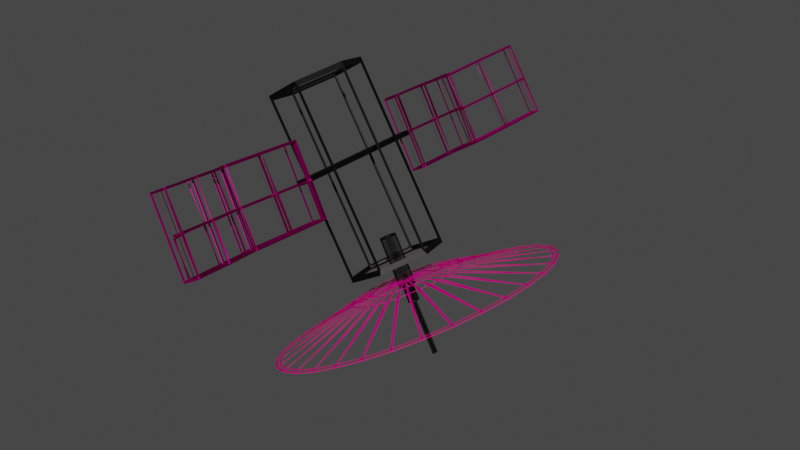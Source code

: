 # Source: satelit.blend  (saved by Blender 2.82.7; exported with 4.5.12 LTS)
import bpy
from mathutils import Matrix  # noqa: F401  (used for matrix-valued properties, if any)

bpy.ops.wm.read_factory_settings(use_empty=True)
scene = bpy.context.scene
scene.name = 'Scene'

# ---- collections
col_collection = bpy.data.collections.new('Collection'); scene.collection.children.link(col_collection)

# ---- materials (node trees are filled in below, after node groups)
mat_material_001 = bpy.data.materials.new('Material.001')
mat_material_001.use_transparent_shadow = False
mat_material_005 = bpy.data.materials.new('Material.005')
mat_material_005.use_transparent_shadow = False
mat_material_005.diffuse_color = (0.8, 0.0, 0.2677, 1.0)
mat_material_005.metallic = 0.9365
mat_material_002 = bpy.data.materials.new('Material.002')
mat_material_002.use_transparent_shadow = False
mat_material_003 = bpy.data.materials.new('Material.003')
mat_material_003.use_transparent_shadow = False

# ---- material node trees
mat_material_001.use_nodes = True; mat_material_001.node_tree.nodes.clear()
_N = mat_material_001.node_tree.nodes; _L = mat_material_001.node_tree.links
n0 = _N.new('ShaderNodeOutputMaterial'); n0.name = 'Material Output'; n0.location = (300, 300)
n1 = _N.new('ShaderNodeBsdfPrincipled'); n1.name = 'Principled BSDF'; n1.location = (10, 300)
n1.distribution = 'GGX'
n1.subsurface_method = 'BURLEY'
n1.inputs[0].default_value = (0.01834, 0.01707, 0.01756, 0.0)
n1.inputs[1].default_value = 1.0
n1.inputs[3].default_value = 1.45
n1.inputs[9].default_value = (0.1, 0.1, 0.1)
n1.inputs[13].default_value = 0.5367
n1.inputs[27].default_value = (0.0, 0.0, 0.0, 1.0)
n1.inputs[28].default_value = 1.0
_L.new(n1.outputs[0], n0.inputs[0])
n0.is_active_output = True
mat_material_002.use_nodes = True; mat_material_002.node_tree.nodes.clear()
_N = mat_material_002.node_tree.nodes; _L = mat_material_002.node_tree.links
n0 = _N.new('ShaderNodeOutputMaterial'); n0.name = 'Material Output'; n0.location = (300, 300)
n1 = _N.new('ShaderNodeBsdfPrincipled'); n1.name = 'Principled BSDF'; n1.location = (10, 300)
n1.distribution = 'GGX'
n1.subsurface_method = 'BURLEY'
n1.inputs[0].default_value = (0.4487, 0.0, 0.2061, 1.0)
n1.inputs[1].default_value = 1.0
n1.inputs[3].default_value = 1.45
n1.inputs[27].default_value = (0.0, 0.0, 0.0, 1.0)
n1.inputs[28].default_value = 1.0
_L.new(n1.outputs[0], n0.inputs[0])
n0.is_active_output = True
mat_material_003.use_nodes = True; mat_material_003.node_tree.nodes.clear()
_N = mat_material_003.node_tree.nodes; _L = mat_material_003.node_tree.links
n0 = _N.new('ShaderNodeOutputMaterial'); n0.name = 'Material Output'; n0.location = (300, 300)
n1 = _N.new('ShaderNodeBsdfPrincipled'); n1.name = 'Principled BSDF'; n1.location = (10, 300)
n1.distribution = 'GGX'
n1.subsurface_method = 'BURLEY'
n1.inputs[0].default_value = (0.4487, 0.0, 0.2061, 1.0)
n1.inputs[1].default_value = 1.0
n1.inputs[3].default_value = 1.45
n1.inputs[27].default_value = (0.0, 0.0, 0.0, 1.0)
n1.inputs[28].default_value = 1.0
_L.new(n1.outputs[0], n0.inputs[0])
n0.is_active_output = True

# ---- world
world_world = bpy.data.worlds.new('World'); scene.world = world_world
world_world.use_nodes = True; world_world.node_tree.nodes.clear()
_N = world_world.node_tree.nodes; _L = world_world.node_tree.links
n0 = _N.new('ShaderNodeOutputWorld'); n0.name = 'World Output'; n0.location = (300, 300)
n1 = _N.new('ShaderNodeBackground'); n1.name = 'Background'; n1.location = (10, 300)
n1.inputs[0].default_value = (0.05088, 0.05088, 0.05088, 1.0)
_L.new(n1.outputs[0], n0.inputs[0])
n0.is_active_output = True
world_world.color = (0.05088, 0.05088, 0.05088)
world_world.use_sun_shadow = False
world_world.sun_shadow_jitter_overblur = 0.0

# ---- meshes
me_cylinder_001 = bpy.data.meshes.new('Cylinder.001')
me_cylinder_001.from_pydata([(0.0, 1.0, -1.0), (-1.462e-07, 0.656, 1.0), (0.1951, 0.9808, -1.0), (0.128, 0.6434, 1.0), (0.3827, 0.9239, -1.0), (0.251, 0.6061, 1.0), (0.5556, 0.8315, -1.0), (0.3645, 0.5454, 1.0), (0.7071, 0.7071, -1.0), (0.4639, 0.4639, 1.0), (0.8315, 0.5556, -1.0), (0.5454, 0.3645, 1.0), (0.9239, 0.3827, -1.0), (0.6061, 0.251, 1.0), (0.9808, 0.1951, -1.0), (0.6434, 0.128, 1.0), (1.0, 7.55e-08, -1.0), (0.656, 2.023e-08, 1.0), (0.9808, -0.1951, -1.0), (0.6434, -0.128, 1.0), (0.9239, -0.3827, -1.0), (0.6061, -0.251, 1.0), (0.8315, -0.5556, -1.0), (0.5454, -0.3645, 1.0), (0.7071, -0.7071, -1.0), (0.4639, -0.4639, 1.0), (0.5556, -0.8315, -1.0), (0.3645, -0.5454, 1.0), (0.3827, -0.9239, -1.0), (0.251, -0.6061, 1.0), (0.1951, -0.9808, -1.0), (0.128, -0.6434, 1.0), (-3.258e-07, -1.0, -1.0), (-2.112e-07, -0.656, 1.0), (-0.1951, -0.9808, -1.0), (-0.128, -0.6434, 1.0), (-0.3827, -0.9239, -1.0), (-0.251, -0.6061, 1.0), (-0.5556, -0.8315, -1.0), (-0.3645, -0.5454, 1.0), (-0.7071, -0.7071, -1.0), (-0.4639, -0.4639, 1.0), (-0.8315, -0.5556, -1.0), (-0.5454, -0.3645, 1.0), (-0.9239, -0.3827, -1.0), (-0.6061, -0.251, 1.0), (-0.9808, -0.1951, -1.0), (-0.6434, -0.128, 1.0), (-1.0, 9.656e-07, -1.0), (-0.656, 6.218e-07, 1.0), (-0.9808, 0.1951, -1.0), (-0.6434, 0.128, 1.0), (-0.9239, 0.3827, -1.0), (-0.6061, 0.251, 1.0), (-0.8315, 0.5556, -1.0), (-0.5454, 0.3645, 1.0), (-0.7071, 0.7071, -1.0), (-0.4639, 0.4639, 1.0), (-0.5556, 0.8315, -1.0), (-0.3645, 0.5454, 1.0), (-0.3827, 0.9239, -1.0), (-0.251, 0.6061, 1.0), (-0.1951, 0.9808, -1.0), (-0.128, 0.6434, 1.0), (0.1951, 0.9808, 1.0), (0.0, 1.0, 1.0), (0.3827, 0.9239, 1.0), (0.5556, 0.8315, 1.0), (0.7071, 0.7071, 1.0), (0.8315, 0.5556, 1.0), (0.9239, 0.3827, 1.0), (0.9808, 0.1951, 1.0), (1.0, 7.55e-08, 1.0), (0.9808, -0.1951, 1.0), (0.9239, -0.3827, 1.0), (0.8315, -0.5556, 1.0), (0.7071, -0.7071, 1.0), (0.5556, -0.8315, 1.0), (0.3827, -0.9239, 1.0), (0.1951, -0.9808, 1.0), (-3.258e-07, -1.0, 1.0), (-0.1951, -0.9808, 1.0), (-0.3827, -0.9239, 1.0), (-0.5556, -0.8315, 1.0), (-0.7071, -0.7071, 1.0), (-0.8315, -0.5556, 1.0), (-0.9239, -0.3827, 1.0), (-0.9808, -0.1951, 1.0), (-1.0, 9.656e-07, 1.0), (-0.9808, 0.1951, 1.0), (-0.9239, 0.3827, 1.0), (-0.8315, 0.5556, 1.0), (-0.7071, 0.7071, 1.0), (-0.5556, 0.8315, 1.0), (-0.3827, 0.9239, 1.0), (-0.1951, 0.9808, 1.0), (0.1709, 0.8589, 1.0), (-4.744e-08, 0.8758, 1.0), (0.3351, 0.8091, 1.0), (0.4865, 0.7282, 1.0), (0.6193, 0.6193, 1.0), (0.7282, 0.4865, 1.0), (0.8091, 0.3351, 1.0), (0.8589, 0.1709, 1.0), (0.8758, 5.643e-08, 1.0), (0.8589, -0.1709, 1.0), (0.8091, -0.3351, 1.0), (0.7282, -0.4865, 1.0), (0.6193, -0.6193, 1.0), (0.4865, -0.7282, 1.0), (0.3351, -0.8091, 1.0), (0.1709, -0.8589, 1.0), (-2.877e-07, -0.8758, 1.0), (-0.1709, -0.8589, 1.0), (-0.3351, -0.8091, 1.0), (-0.4865, -0.7282, 1.0), (-0.6193, -0.6193, 1.0), (-0.7282, -0.4865, 1.0), (-0.8091, -0.3351, 1.0), (-0.8589, -0.1709, 1.0), (-0.8758, 8.521e-07, 1.0), (-0.8589, 0.1709, 1.0), (-0.8091, 0.3351, 1.0), (-0.7282, 0.4865, 1.0), (-0.6193, 0.6193, 1.0), (-0.4865, 0.7282, 1.0), (-0.3351, 0.8091, 1.0), (-0.1709, 0.8589, 1.0), (0.128, 0.6434, 1.0), (-1.462e-07, 0.656, 1.0), (0.251, 0.6061, 1.0), (0.3645, 0.5454, 1.0), (0.4639, 0.4639, 1.0), (0.5454, 0.3645, 1.0), (0.6061, 0.251, 1.0), (0.6434, 0.128, 1.0), (0.656, 2.023e-08, 1.0), (0.6434, -0.128, 1.0), (0.6061, -0.251, 1.0), (0.5454, -0.3645, 1.0), (0.4639, -0.4639, 1.0), (0.3645, -0.5454, 1.0), (0.251, -0.6061, 1.0), (0.128, -0.6434, 1.0), (-2.112e-07, -0.656, 1.0), (-0.128, -0.6434, 1.0), (-0.251, -0.6061, 1.0), (-0.3645, -0.5454, 1.0), (-0.4639, -0.4639, 1.0), (-0.5454, -0.3645, 1.0), (-0.6061, -0.251, 1.0), (-0.6434, -0.128, 1.0), (-0.656, 6.218e-07, 1.0), (-0.6434, 0.128, 1.0), (-0.6061, 0.251, 1.0), (-0.5454, 0.3645, 1.0), (-0.4639, 0.4639, 1.0), (-0.3645, 0.5454, 1.0), (-0.251, 0.6061, 1.0), (-0.128, 0.6434, 1.0), (0.05843, 0.2938, 1.659), (4.426e-07, 0.2995, 1.659), (0.1146, 0.2767, 1.659), (0.1664, 0.249, 1.659), (0.2118, 0.2118, 1.659), (0.249, 0.1664, 1.659), (0.2767, 0.1146, 1.659), (0.2938, 0.05843, 1.659), (0.2995, -4.916e-08, 1.659), (0.2938, -0.05843, 1.659), (0.2767, -0.1146, 1.659), (0.249, -0.1664, 1.659), (0.2118, -0.2118, 1.659), (0.1664, -0.249, 1.659), (0.1146, -0.2767, 1.659), (0.05843, -0.2938, 1.659), (6.031e-07, -0.2995, 1.659), (-0.05843, -0.2938, 1.659), (-0.1146, -0.2767, 1.659), (-0.1664, -0.249, 1.659), (-0.2118, -0.2118, 1.659), (-0.249, -0.1664, 1.659), (-0.2767, -0.1146, 1.659), (-0.2938, -0.05843, 1.659), (-0.2995, 2.895e-07, 1.659), (-0.2938, 0.05843, 1.659), (-0.2767, 0.1146, 1.659), (-0.249, 0.1664, 1.659), (-0.2118, 0.2118, 1.659), (-0.1664, 0.249, 1.659), (-0.1146, 0.2767, 1.659), (-0.05843, 0.2938, 1.659), (0.128, 0.6434, 1.659), (5.801e-07, 0.656, 1.659), (0.251, 0.6061, 1.659), (0.3645, 0.5454, 1.659), (0.4639, 0.4639, 1.659), (0.5454, 0.3645, 1.659), (0.6061, 0.251, 1.659), (0.6434, 0.128, 1.659), (0.656, 2.023e-08, 1.659), (0.6434, -0.128, 1.659), (0.6061, -0.251, 1.659), (0.5454, -0.3645, 1.659), (0.4639, -0.4639, 1.659), (0.3645, -0.5454, 1.659), (0.251, -0.6061, 1.659), (0.128, -0.6434, 1.659), (5.15e-07, -0.656, 1.659), (-0.128, -0.6434, 1.659), (-0.251, -0.6061, 1.659), (-0.3645, -0.5454, 1.659), (-0.4639, -0.4639, 1.659), (-0.5454, -0.3645, 1.659), (-0.6061, -0.251, 1.659), (-0.6434, -0.128, 1.659), (-0.656, 6.218e-07, 1.659), (-0.6434, 0.128, 1.659), (-0.6061, 0.251, 1.659), (-0.5454, 0.3645, 1.659), (-0.4639, 0.4639, 1.659), (-0.3645, 0.5454, 1.659), (-0.251, 0.6061, 1.659), (-0.128, 0.6434, 1.659), (0.05843, 0.2938, 1.659), (4.426e-07, 0.2995, 1.659), (0.1146, 0.2767, 1.659), (0.1664, 0.249, 1.659), (0.2118, 0.2118, 1.659), (0.249, 0.1664, 1.659), (0.2767, 0.1146, 1.659), (0.2938, 0.05843, 1.659), (0.2995, -4.916e-08, 1.659), (0.2938, -0.05843, 1.659), (0.2767, -0.1146, 1.659), (0.249, -0.1664, 1.659), (0.2118, -0.2118, 1.659), (0.1664, -0.249, 1.659), (0.1146, -0.2767, 1.659), (0.05843, -0.2938, 1.659), (6.031e-07, -0.2995, 1.659), (-0.05843, -0.2938, 1.659), (-0.1146, -0.2767, 1.659), (-0.1664, -0.249, 1.659), (-0.2118, -0.2118, 1.659), (-0.249, -0.1664, 1.659), (-0.2767, -0.1146, 1.659), (-0.2938, -0.05843, 1.659), (-0.2995, 2.895e-07, 1.659), (-0.2938, 0.05843, 1.659), (-0.2767, 0.1146, 1.659), (-0.249, 0.1664, 1.659), (-0.2118, 0.2118, 1.659), (-0.1664, 0.249, 1.659), (-0.1146, 0.2767, 1.659), (-0.05843, 0.2938, 1.659), (0.05843, 0.2938, 2.475), (-8.533e-07, 0.2995, 2.475), (0.1146, 0.2767, 2.475), (0.1664, 0.249, 2.475), (0.2118, 0.2118, 2.475), (0.249, 0.1664, 2.475), (0.2767, 0.1146, 2.475), (0.2938, 0.05843, 2.475), (0.2995, -4.916e-08, 2.475), (0.2938, -0.05843, 2.475), (0.2767, -0.1146, 2.475), (0.249, -0.1664, 2.475), (0.2118, -0.2118, 2.475), (0.1664, -0.249, 2.475), (0.1146, -0.2767, 2.475), (0.05843, -0.2938, 2.475), (-6.929e-07, -0.2995, 2.475), (-0.05843, -0.2938, 2.475), (-0.1146, -0.2767, 2.475), (-0.1664, -0.249, 2.475), (-0.2118, -0.2118, 2.475), (-0.249, -0.1664, 2.475), (-0.2767, -0.1146, 2.475), (-0.2938, -0.05843, 2.475), (-0.2995, 2.895e-07, 2.475), (-0.2938, 0.05843, 2.475), (-0.2767, 0.1146, 2.475), (-0.249, 0.1664, 2.475), (-0.2118, 0.2118, 2.475), (-0.1664, 0.249, 2.475), (-0.1146, 0.2767, 2.475), (-0.05843, 0.2938, 2.475), (0.05843, 0.2938, 3.849), (-4.852e-06, 0.2995, 3.849), (0.1146, 0.2767, 3.849), (0.1664, 0.249, 3.849), (0.2118, 0.2118, 3.849), (0.249, 0.1664, 3.849), (0.2767, 0.1146, 3.849), (0.2938, 0.05843, 3.849), (0.2995, -4.916e-08, 3.849), (0.2938, -0.05843, 3.849), (0.2767, -0.1146, 3.849), (0.249, -0.1664, 3.849), (0.2118, -0.2118, 3.849), (0.1664, -0.249, 3.849), (0.1146, -0.2767, 3.849), (0.05843, -0.2938, 3.849), (-4.691e-06, -0.2995, 3.849), (-0.05844, -0.2938, 3.849), (-0.1146, -0.2767, 3.849), (-0.1664, -0.249, 3.849), (-0.2118, -0.2118, 3.849), (-0.249, -0.1664, 3.849), (-0.2767, -0.1146, 3.849), (-0.2938, -0.05843, 3.849), (-0.2995, 2.895e-07, 3.849), (-0.2938, 0.05843, 3.849), (-0.2767, 0.1146, 3.849), (-0.249, 0.1664, 3.849), (-0.2118, 0.2118, 3.849), (-0.1664, 0.249, 3.849), (-0.1146, 0.2767, 3.849), (-0.05844, 0.2938, 3.849), (0.0, -4.394, -4.302), (0.8572, -4.31, -4.302), (1.682, -4.06, -4.302), (2.441, -3.654, -4.302), (3.107, -3.107, -4.302), (3.654, -2.441, -4.302), (4.06, -1.682, -4.302), (4.31, -0.8572, -4.302), (4.394, -3.317e-07, -4.302), (4.31, 0.8572, -4.302), (4.06, 1.682, -4.302), (3.654, 2.441, -4.302), (3.107, 3.107, -4.302), (2.441, 3.654, -4.302), (1.682, 4.06, -4.302), (0.8572, 4.31, -4.302), (-1.432e-06, 4.394, -4.302), (-0.8572, 4.31, -4.302), (-1.682, 4.06, -4.302), (-2.441, 3.654, -4.302), (-3.107, 3.107, -4.302), (-3.654, 2.441, -4.302), (-4.06, 1.682, -4.302), (-4.31, 0.8572, -4.302), (-4.394, -4.243e-06, -4.302), (-4.31, -0.8572, -4.302), (-4.06, -1.682, -4.302), (-3.654, -2.441, -4.302), (-3.107, -3.107, -4.302), (-2.441, -3.654, -4.302), (-1.682, -4.06, -4.302), (-0.8572, -4.31, -4.302)], [(321, 320), (322, 321), (323, 322), (324, 323), (325, 324), (326, 325), (327, 326), (328, 327), (329, 328), (330, 329), (331, 330), (332, 331), (333, 332), (334, 333), (335, 334), (336, 335), (337, 336), (338, 337), (339, 338), (340, 339), (341, 340), (342, 341), (343, 342), (344, 343), (345, 344), (346, 345), (347, 346), (348, 347), (349, 348), (350, 349), (351, 350), (320, 351)], [(0, 65, 64, 2), (2, 64, 66, 4), (4, 66, 67, 6), (6, 67, 68, 8), (8, 68, 69, 10), (10, 69, 70, 12), (12, 70, 71, 14), (14, 71, 72, 16), (16, 72, 73, 18), (18, 73, 74, 20), (20, 74, 75, 22), (22, 75, 76, 24), (24, 76, 77, 26), (26, 77, 78, 28), (28, 78, 79, 30), (30, 79, 80, 32), (32, 80, 81, 34), (34, 81, 82, 36), (36, 82, 83, 38), (38, 83, 84, 40), (40, 84, 85, 42), (42, 85, 86, 44), (44, 86, 87, 46), (46, 87, 88, 48), (48, 88, 89, 50), (50, 89, 90, 52), (52, 90, 91, 54), (54, 91, 92, 56), (56, 92, 93, 58), (58, 93, 94, 60), (33, 31, 143, 144), (60, 94, 95, 62), (62, 95, 65, 0), (0, 2, 4, 6, 8, 10, 12, 14, 16, 18, 20, 22, 24, 26, 28, 30, 32, 34, 36, 38, 40, 42, 44, 46, 48, 50, 52, 54, 56, 58, 60, 62), (97, 96, 64, 65), (96, 98, 66, 64), (98, 99, 67, 66), (99, 100, 68, 67), (100, 101, 69, 68), (101, 102, 70, 69), (102, 103, 71, 70), (103, 104, 72, 71), (104, 105, 73, 72), (105, 106, 74, 73), (106, 107, 75, 74), (107, 108, 76, 75), (108, 109, 77, 76), (109, 110, 78, 77), (110, 111, 79, 78), (111, 112, 80, 79), (112, 113, 81, 80), (113, 114, 82, 81), (114, 115, 83, 82), (115, 116, 84, 83), (116, 117, 85, 84), (117, 118, 86, 85), (118, 119, 87, 86), (119, 120, 88, 87), (120, 121, 89, 88), (121, 122, 90, 89), (122, 123, 91, 90), (123, 124, 92, 91), (124, 125, 93, 92), (125, 126, 94, 93), (126, 127, 95, 94), (127, 97, 65, 95), (1, 3, 96, 97), (3, 5, 98, 96), (5, 7, 99, 98), (7, 9, 100, 99), (9, 11, 101, 100), (11, 13, 102, 101), (13, 15, 103, 102), (15, 17, 104, 103), (17, 19, 105, 104), (19, 21, 106, 105), (21, 23, 107, 106), (23, 25, 108, 107), (25, 27, 109, 108), (27, 29, 110, 109), (29, 31, 111, 110), (31, 33, 112, 111), (33, 35, 113, 112), (35, 37, 114, 113), (37, 39, 115, 114), (39, 41, 116, 115), (41, 43, 117, 116), (43, 45, 118, 117), (45, 47, 119, 118), (47, 49, 120, 119), (49, 51, 121, 120), (51, 53, 122, 121), (53, 55, 123, 122), (55, 57, 124, 123), (57, 59, 125, 124), (59, 61, 126, 125), (61, 63, 127, 126), (63, 1, 97, 127), (147, 146, 210, 211), (7, 5, 130, 131), (61, 59, 157, 158), (35, 33, 144, 145), (9, 7, 131, 132), (63, 61, 158, 159), (37, 35, 145, 146), (11, 9, 132, 133), (1, 63, 159, 129), (39, 37, 146, 147), (13, 11, 133, 134), (41, 39, 147, 148), (15, 13, 134, 135), (43, 41, 148, 149), (17, 15, 135, 136), (45, 43, 149, 150), (19, 17, 136, 137), (47, 45, 150, 151), (21, 19, 137, 138), (49, 47, 151, 152), (23, 21, 138, 139), (51, 49, 152, 153), (25, 23, 139, 140), (53, 51, 153, 154), (27, 25, 140, 141), (55, 53, 154, 155), (29, 27, 141, 142), (3, 1, 129, 128), (57, 55, 155, 156), (31, 29, 142, 143), (5, 3, 128, 130), (59, 57, 156, 157), (162, 160, 224, 226), (134, 133, 197, 198), (148, 147, 211, 212), (135, 134, 198, 199), (149, 148, 212, 213), (136, 135, 199, 200), (150, 149, 213, 214), (137, 136, 200, 201), (151, 150, 214, 215), (138, 137, 201, 202), (152, 151, 215, 216), (139, 138, 202, 203), (153, 152, 216, 217), (140, 139, 203, 204), (154, 153, 217, 218), (141, 140, 204, 205), (155, 154, 218, 219), (142, 141, 205, 206), (128, 129, 193, 192), (156, 155, 219, 220), (143, 142, 206, 207), (130, 128, 192, 194), (157, 156, 220, 221), (144, 143, 207, 208), (131, 130, 194, 195), (158, 157, 221, 222), (145, 144, 208, 209), (132, 131, 195, 196), (159, 158, 222, 223), (146, 145, 209, 210), (133, 132, 196, 197), (129, 159, 223, 193), (161, 160, 192, 193), (160, 162, 194, 192), (162, 163, 195, 194), (163, 164, 196, 195), (164, 165, 197, 196), (165, 166, 198, 197), (166, 167, 199, 198), (167, 168, 200, 199), (168, 169, 201, 200), (169, 170, 202, 201), (170, 171, 203, 202), (171, 172, 204, 203), (172, 173, 205, 204), (173, 174, 206, 205), (174, 175, 207, 206), (175, 176, 208, 207), (176, 177, 209, 208), (177, 178, 210, 209), (178, 179, 211, 210), (179, 180, 212, 211), (180, 181, 213, 212), (181, 182, 214, 213), (182, 183, 215, 214), (183, 184, 216, 215), (184, 185, 217, 216), (185, 186, 218, 217), (186, 187, 219, 218), (187, 188, 220, 219), (188, 189, 221, 220), (189, 190, 222, 221), (190, 191, 223, 222), (191, 161, 193, 223), (229, 228, 260, 261), (189, 188, 252, 253), (176, 175, 239, 240), (163, 162, 226, 227), (190, 189, 253, 254), (177, 176, 240, 241), (164, 163, 227, 228), (191, 190, 254, 255), (178, 177, 241, 242), (165, 164, 228, 229), (161, 191, 255, 225), (179, 178, 242, 243), (166, 165, 229, 230), (180, 179, 243, 244), (167, 166, 230, 231), (181, 180, 244, 245), (168, 167, 231, 232), (182, 181, 245, 246), (169, 168, 232, 233), (183, 182, 246, 247), (170, 169, 233, 234), (184, 183, 247, 248), (171, 170, 234, 235), (185, 184, 248, 249), (172, 171, 235, 236), (186, 185, 249, 250), (173, 172, 236, 237), (187, 186, 250, 251), (174, 173, 237, 238), (160, 161, 225, 224), (188, 187, 251, 252), (175, 174, 238, 239), (264, 263, 295, 296), (225, 255, 287, 257), (243, 242, 274, 275), (230, 229, 261, 262), (244, 243, 275, 276), (231, 230, 262, 263), (245, 244, 276, 277), (232, 231, 263, 264), (246, 245, 277, 278), (233, 232, 264, 265), (247, 246, 278, 279), (234, 233, 265, 266), (248, 247, 279, 280), (235, 234, 266, 267), (249, 248, 280, 281), (236, 235, 267, 268), (250, 249, 281, 282), (237, 236, 268, 269), (251, 250, 282, 283), (238, 237, 269, 270), (224, 225, 257, 256), (252, 251, 283, 284), (239, 238, 270, 271), (226, 224, 256, 258), (253, 252, 284, 285), (240, 239, 271, 272), (227, 226, 258, 259), (254, 253, 285, 286), (241, 240, 272, 273), (228, 227, 259, 260), (255, 254, 286, 287), (242, 241, 273, 274), (288, 289, 319, 318, 317, 316, 315, 314, 313, 312, 311, 310, 309, 308, 307, 306, 305, 304, 303, 302, 301, 300, 299, 298, 297, 296, 295, 294, 293, 292, 291, 290), (278, 277, 309, 310), (265, 264, 296, 297), (279, 278, 310, 311), (266, 265, 297, 298), (280, 279, 311, 312), (267, 266, 298, 299), (281, 280, 312, 313), (268, 267, 299, 300), (282, 281, 313, 314), (269, 268, 300, 301), (283, 282, 314, 315), (270, 269, 301, 302), (256, 257, 289, 288), (284, 283, 315, 316), (271, 270, 302, 303), (258, 256, 288, 290), (285, 284, 316, 317), (272, 271, 303, 304), (259, 258, 290, 291), (286, 285, 317, 318), (273, 272, 304, 305), (260, 259, 291, 292), (287, 286, 318, 319), (274, 273, 305, 306), (261, 260, 292, 293), (257, 287, 319, 289), (275, 274, 306, 307), (262, 261, 293, 294), (276, 275, 307, 308), (263, 262, 294, 295), (277, 276, 308, 309)])
_uv = me_cylinder_001.uv_layers.new(name='UVMap')
_uv.uv.foreach_set('vector', [1.0, 0.5, 1.0, 1.0, 0.9688, 1.0, 0.9688, 0.5, 0.9688, 0.5, 0.9688, 1.0, 0.9375, 1.0, 0.9375, 0.5, 0.9375, 0.5, 0.9375, 1.0, 0.9062, 1.0, 0.9062, 0.5, 0.9062, 0.5, 0.9062, 1.0, 0.875, 1.0, 0.875, 0.5, 0.875, 0.5, 0.875, 1.0, 0.8438, 1.0, 0.8438, 0.5, 0.8438, 0.5, 0.8438, 1.0, 0.8125, 1.0, 0.8125, 0.5, 0.8125, 0.5, 0.8125, 1.0, 0.7812, 1.0, 0.7812, 0.5, 0.7812, 0.5, 0.7812, 1.0, 0.75, 1.0, 0.75, 0.5, 0.75, 0.5, 0.75, 1.0, 0.7188, 1.0, 0.7188, 0.5, 0.7188, 0.5, 0.7188, 1.0, 0.6875, 1.0, 0.6875, 0.5, 0.6875, 0.5, 0.6875, 1.0, 0.6562, 1.0, 0.6562, 0.5, 0.6562, 0.5, 0.6562, 1.0, 0.625, 1.0, 0.625, 0.5, 0.625, 0.5, 0.625, 1.0, 0.5938, 1.0, 0.5938, 0.5, 0.5938, 0.5, 0.5938, 1.0, 0.5625, 1.0, 0.5625, 0.5, 0.5625, 0.5, 0.5625, 1.0, 0.5312, 1.0, 0.5312, 0.5, 0.5312, 0.5, 0.5312, 1.0, 0.5, 1.0, 0.5, 0.5, 0.5, 0.5, 0.5, 1.0, 0.4688, 1.0, 0.4688, 0.5, 0.4688, 0.5, 0.4688, 1.0, 0.4375, 1.0, 0.4375, 0.5, 0.4375, 0.5, 0.4375, 1.0, 0.4062, 1.0, 0.4062, 0.5, 0.4062, 0.5, 0.4062, 1.0, 0.375, 1.0, 0.375, 0.5, 0.375, 0.5, 0.375, 1.0, 0.3438, 1.0, 0.3438, 0.5, 0.3438, 0.5, 0.3438, 1.0, 0.3125, 1.0, 0.3125, 0.5, 0.3125, 0.5, 0.3125, 1.0, 0.2812, 1.0, 0.2812, 0.5, 0.2812, 0.5, 0.2812, 1.0, 0.25, 1.0, 0.25, 0.5, 0.25, 0.5, 0.25, 1.0, 0.2188, 1.0, 0.2188, 0.5, 0.2188, 0.5, 0.2188, 1.0, 0.1875, 1.0, 0.1875, 0.5, 0.1875, 0.5, 0.1875, 1.0, 0.1562, 1.0, 0.1562, 0.5, 0.1562, 0.5, 0.1562, 1.0, 0.125, 1.0, 0.125, 0.5, 0.125, 0.5, 0.125, 1.0, 0.09375, 1.0, 0.09375, 0.5, 0.09375, 0.5, 0.09375, 1.0, 0.0625, 1.0, 0.0625, 0.5, 0.25, 0.09256, 0.2807, 0.09559, 0.2807, 0.09559, 0.25, 0.09256, 0.0625, 0.5, 0.0625, 1.0, 0.03125, 1.0, 0.03125, 0.5, 0.03125, 0.5, 0.03125, 1.0, 0.0, 1.0, 0.0, 0.5, 0.75, 0.49, 0.7968, 0.4854, 0.8418, 0.4717, 0.8833, 0.4496, 0.9197, 0.4197, 0.9496, 0.3833, 0.9717, 0.3418, 0.9854, 0.2968, 0.99, 0.25, 0.9854, 0.2032, 0.9717, 0.1582, 0.9496, 0.1167, 0.9197, 0.08029, 0.8833, 0.05045, 0.8418, 0.02827, 0.7968, 0.01461, 0.75, 0.01, 0.7032, 0.01461, 0.6582, 0.02827, 0.6167, 0.05045, 0.5803, 0.08029, 0.5504, 0.1167, 0.5283, 0.1582, 0.5146, 0.2032, 0.51, 0.25, 0.5146, 0.2968, 0.5283, 0.3418, 0.5504, 0.3833, 0.5803, 0.4197, 0.6167, 0.4496, 0.6582, 0.4717, 0.7032, 0.4854, 0.25, 0.4602, 0.291, 0.4561, 0.2968, 0.4854, 0.25, 0.49, 0.291, 0.4561, 0.3304, 0.4442, 0.3418, 0.4717, 0.2968, 0.4854, 0.3304, 0.4442, 0.3668, 0.4248, 0.3833, 0.4496, 0.3418, 0.4717, 0.3668, 0.4248, 0.3986, 0.3986, 0.4197, 0.4197, 0.3833, 0.4496, 0.3986, 0.3986, 0.4248, 0.3668, 0.4496, 0.3833, 0.4197, 0.4197, 0.4248, 0.3668, 0.4442, 0.3304, 0.4717, 0.3418, 0.4496, 0.3833, 0.4442, 0.3304, 0.4561, 0.291, 0.4854, 0.2968, 0.4717, 0.3418, 0.4561, 0.291, 0.4602, 0.25, 0.49, 0.25, 0.4854, 0.2968, 0.4602, 0.25, 0.4561, 0.209, 0.4854, 0.2032, 0.49, 0.25, 0.4561, 0.209, 0.4442, 0.1696, 0.4717, 0.1582, 0.4854, 0.2032, 0.4442, 0.1696, 0.4248, 0.1332, 0.4496, 0.1167, 0.4717, 0.1582, 0.4248, 0.1332, 0.3986, 0.1014, 0.4197, 0.08029, 0.4496, 0.1167, 0.3986, 0.1014, 0.3668, 0.07524, 0.3833, 0.05045, 0.4197, 0.08029, 0.3668, 0.07524, 0.3304, 0.05582, 0.3418, 0.02827, 0.3833, 0.05045, 0.3304, 0.05582, 0.291, 0.04386, 0.2968, 0.01461, 0.3418, 0.02827, 0.291, 0.04386, 0.25, 0.03982, 0.25, 0.01, 0.2968, 0.01461, 0.25, 0.03982, 0.209, 0.04386, 0.2032, 0.01461, 0.25, 0.01, 0.209, 0.04386, 0.1696, 0.05582, 0.1582, 0.02827, 0.2032, 0.01461, 0.1696, 0.05582, 0.1332, 0.07524, 0.1167, 0.05045, 0.1582, 0.02827, 0.1332, 0.07524, 0.1014, 0.1014, 0.08029, 0.08029, 0.1167, 0.05045, 0.1014, 0.1014, 0.07524, 0.1332, 0.05045, 0.1167, 0.08029, 0.08029, 0.07524, 0.1332, 0.05582, 0.1696, 0.02827, 0.1582, 0.05045, 0.1167, 0.05582, 0.1696, 0.04386, 0.209, 0.01461, 0.2032, 0.02827, 0.1582, 0.04386, 0.209, 0.03982, 0.25, 0.01, 0.25, 0.01461, 0.2032, 0.03982, 0.25, 0.04386, 0.291, 0.01461, 0.2968, 0.01, 0.25, 0.04386, 0.291, 0.05582, 0.3304, 0.02827, 0.3418, 0.01461, 0.2968, 0.05582, 0.3304, 0.07524, 0.3668, 0.05045, 0.3833, 0.02827, 0.3418, 0.07524, 0.3668, 0.1014, 0.3986, 0.08029, 0.4197, 0.05045, 0.3833, 0.1014, 0.3986, 0.1332, 0.4248, 0.1167, 0.4496, 0.08029, 0.4197, 0.1332, 0.4248, 0.1696, 0.4442, 0.1582, 0.4717, 0.1167, 0.4496, 0.1696, 0.4442, 0.209, 0.4561, 0.2032, 0.4854, 0.1582, 0.4717, 0.209, 0.4561, 0.25, 0.4602, 0.25, 0.49, 0.2032, 0.4854, 0.25, 0.4074, 0.2807, 0.4044, 0.291, 0.4561, 0.25, 0.4602, 0.2807, 0.4044, 0.3102, 0.3955, 0.3304, 0.4442, 0.291, 0.4561, 0.3102, 0.3955, 0.3375, 0.3809, 0.3668, 0.4248, 0.3304, 0.4442, 0.3375, 0.3809, 0.3613, 0.3613, 0.3986, 0.3986, 0.3668, 0.4248, 0.3613, 0.3613, 0.3809, 0.3375, 0.4248, 0.3668, 0.3986, 0.3986, 0.3809, 0.3375, 0.3955, 0.3102, 0.4442, 0.3304, 0.4248, 0.3668, 0.3955, 0.3102, 0.4044, 0.2807, 0.4561, 0.291, 0.4442, 0.3304, 0.4044, 0.2807, 0.4074, 0.25, 0.4602, 0.25, 0.4561, 0.291, 0.4074, 0.25, 0.4044, 0.2193, 0.4561, 0.209, 0.4602, 0.25, 0.4044, 0.2193, 0.3955, 0.1898, 0.4442, 0.1696, 0.4561, 0.209, 0.3955, 0.1898, 0.3809, 0.1625, 0.4248, 0.1332, 0.4442, 0.1696, 0.3809, 0.1625, 0.3613, 0.1387, 0.3986, 0.1014, 0.4248, 0.1332, 0.3613, 0.1387, 0.3375, 0.1191, 0.3668, 0.07524, 0.3986, 0.1014, 0.3375, 0.1191, 0.3102, 0.1045, 0.3304, 0.05582, 0.3668, 0.07524, 0.3102, 0.1045, 0.2807, 0.09559, 0.291, 0.04386, 0.3304, 0.05582, 0.2807, 0.09559, 0.25, 0.09256, 0.25, 0.03982, 0.291, 0.04386, 0.25, 0.09256, 0.2193, 0.09559, 0.209, 0.04386, 0.25, 0.03982, 0.2193, 0.09559, 0.1898, 0.1045, 0.1696, 0.05582, 0.209, 0.04386, 0.1898, 0.1045, 0.1625, 0.1191, 0.1332, 0.07524, 0.1696, 0.05582, 0.1625, 0.1191, 0.1387, 0.1387, 0.1014, 0.1014, 0.1332, 0.07524, 0.1387, 0.1387, 0.1191, 0.1625, 0.07524, 0.1332, 0.1014, 0.1014, 0.1191, 0.1625, 0.1045, 0.1898, 0.05582, 0.1696, 0.07524, 0.1332, 0.1045, 0.1898, 0.09559, 0.2193, 0.04386, 0.209, 0.05582, 0.1696, 0.09559, 0.2193, 0.09256, 0.25, 0.03982, 0.25, 0.04386, 0.209, 0.09256, 0.25, 0.09559, 0.2807, 0.04386, 0.291, 0.03982, 0.25, 0.09559, 0.2807, 0.1045, 0.3102, 0.05582, 0.3304, 0.04386, 0.291, 0.1045, 0.3102, 0.1191, 0.3375, 0.07524, 0.3668, 0.05582, 0.3304, 0.1191, 0.3375, 0.1387, 0.3613, 0.1014, 0.3986, 0.07524, 0.3668, 0.1387, 0.3613, 0.1625, 0.3809, 0.1332, 0.4248, 0.1014, 0.3986, 0.1625, 0.3809, 0.1898, 0.3955, 0.1696, 0.4442, 0.1332, 0.4248, 0.1898, 0.3955, 0.2193, 0.4044, 0.209, 0.4561, 0.1696, 0.4442, 0.2193, 0.4044, 0.25, 0.4074, 0.25, 0.4602, 0.209, 0.4561, 0.1625, 0.1191, 0.1898, 0.1045, 0.1898, 0.1045, 0.1625, 0.1191, 0.3375, 0.3809, 0.3102, 0.3955, 0.3102, 0.3955, 0.3375, 0.3809, 0.1898, 0.3955, 0.1625, 0.3809, 0.1625, 0.3809, 0.1898, 0.3955, 0.2193, 0.09559, 0.25, 0.09256, 0.25, 0.09256, 0.2193, 0.09559, 0.3613, 0.3613, 0.3375, 0.3809, 0.3375, 0.3809, 0.3613, 0.3613, 0.2193, 0.4044, 0.1898, 0.3955, 0.1898, 0.3955, 0.2193, 0.4044, 0.1898, 0.1045, 0.2193, 0.09559, 0.2193, 0.09559, 0.1898, 0.1045, 0.3809, 0.3375, 0.3613, 0.3613, 0.3613, 0.3613, 0.3809, 0.3375, 0.25, 0.4074, 0.2193, 0.4044, 0.2193, 0.4044, 0.25, 0.4074, 0.1625, 0.1191, 0.1898, 0.1045, 0.1898, 0.1045, 0.1625, 0.1191, 0.3955, 0.3102, 0.3809, 0.3375, 0.3809, 0.3375, 0.3955, 0.3102, 0.1387, 0.1387, 0.1625, 0.1191, 0.1625, 0.1191, 0.1387, 0.1387, 0.4044, 0.2807, 0.3955, 0.3102, 0.3955, 0.3102, 0.4044, 0.2807, 0.1191, 0.1625, 0.1387, 0.1387, 0.1387, 0.1387, 0.1191, 0.1625, 0.4074, 0.25, 0.4044, 0.2807, 0.4044, 0.2807, 0.4074, 0.25, 0.1045, 0.1898, 0.1191, 0.1625, 0.1191, 0.1625, 0.1045, 0.1898, 0.4044, 0.2193, 0.4074, 0.25, 0.4074, 0.25, 0.4044, 0.2193, 0.09559, 0.2193, 0.1045, 0.1898, 0.1045, 0.1898, 0.09559, 0.2193, 0.3955, 0.1898, 0.4044, 0.2193, 0.4044, 0.2193, 0.3955, 0.1898, 0.09256, 0.25, 0.09559, 0.2193, 0.09559, 0.2193, 0.09256, 0.25, 0.3809, 0.1625, 0.3955, 0.1898, 0.3955, 0.1898, 0.3809, 0.1625, 0.09559, 0.2807, 0.09256, 0.25, 0.09256, 0.25, 0.09559, 0.2807, 0.3613, 0.1387, 0.3809, 0.1625, 0.3809, 0.1625, 0.3613, 0.1387, 0.1045, 0.3102, 0.09559, 0.2807, 0.09559, 0.2807, 0.1045, 0.3102, 0.3375, 0.1191, 0.3613, 0.1387, 0.3613, 0.1387, 0.3375, 0.1191, 0.1191, 0.3375, 0.1045, 0.3102, 0.1045, 0.3102, 0.1191, 0.3375, 0.3102, 0.1045, 0.3375, 0.1191, 0.3375, 0.1191, 0.3102, 0.1045, 0.2807, 0.4044, 0.25, 0.4074, 0.25, 0.4074, 0.2807, 0.4044, 0.1387, 0.3613, 0.1191, 0.3375, 0.1191, 0.3375, 0.1387, 0.3613, 0.2807, 0.09559, 0.3102, 0.1045, 0.3102, 0.1045, 0.2807, 0.09559, 0.3102, 0.3955, 0.2807, 0.4044, 0.2807, 0.4044, 0.3102, 0.3955, 0.1625, 0.3809, 0.1387, 0.3613, 0.1387, 0.3613, 0.1625, 0.3809, 0.2775, 0.3164, 0.264, 0.3205, 0.264, 0.3205, 0.2775, 0.3164, 0.3955, 0.3102, 0.3809, 0.3375, 0.3809, 0.3375, 0.3955, 0.3102, 0.1387, 0.1387, 0.1625, 0.1191, 0.1625, 0.1191, 0.1387, 0.1387, 0.4044, 0.2807, 0.3955, 0.3102, 0.3955, 0.3102, 0.4044, 0.2807, 0.1191, 0.1625, 0.1387, 0.1387, 0.1387, 0.1387, 0.1191, 0.1625, 0.4074, 0.25, 0.4044, 0.2807, 0.4044, 0.2807, 0.4074, 0.25, 0.1045, 0.1898, 0.1191, 0.1625, 0.1191, 0.1625, 0.1045, 0.1898, 0.4044, 0.2193, 0.4074, 0.25, 0.4074, 0.25, 0.4044, 0.2193, 0.09559, 0.2193, 0.1045, 0.1898, 0.1045, 0.1898, 0.09559, 0.2193, 0.3955, 0.1898, 0.4044, 0.2193, 0.4044, 0.2193, 0.3955, 0.1898, 0.09256, 0.25, 0.09559, 0.2193, 0.09559, 0.2193, 0.09256, 0.25, 0.3809, 0.1625, 0.3955, 0.1898, 0.3955, 0.1898, 0.3809, 0.1625, 0.09559, 0.2807, 0.09256, 0.25, 0.09256, 0.25, 0.09559, 0.2807, 0.3613, 0.1387, 0.3809, 0.1625, 0.3809, 0.1625, 0.3613, 0.1387, 0.1045, 0.3102, 0.09559, 0.2807, 0.09559, 0.2807, 0.1045, 0.3102, 0.3375, 0.1191, 0.3613, 0.1387, 0.3613, 0.1387, 0.3375, 0.1191, 0.1191, 0.3375, 0.1045, 0.3102, 0.1045, 0.3102, 0.1191, 0.3375, 0.3102, 0.1045, 0.3375, 0.1191, 0.3375, 0.1191, 0.3102, 0.1045, 0.2807, 0.4044, 0.25, 0.4074, 0.25, 0.4074, 0.2807, 0.4044, 0.1387, 0.3613, 0.1191, 0.3375, 0.1191, 0.3375, 0.1387, 0.3613, 0.2807, 0.09559, 0.3102, 0.1045, 0.3102, 0.1045, 0.2807, 0.09559, 0.3102, 0.3955, 0.2807, 0.4044, 0.2807, 0.4044, 0.3102, 0.3955, 0.1625, 0.3809, 0.1387, 0.3613, 0.1387, 0.3613, 0.1625, 0.3809, 0.25, 0.09256, 0.2807, 0.09559, 0.2807, 0.09559, 0.25, 0.09256, 0.3375, 0.3809, 0.3102, 0.3955, 0.3102, 0.3955, 0.3375, 0.3809, 0.1898, 0.3955, 0.1625, 0.3809, 0.1625, 0.3809, 0.1898, 0.3955, 0.2193, 0.09559, 0.25, 0.09256, 0.25, 0.09256, 0.2193, 0.09559, 0.3613, 0.3613, 0.3375, 0.3809, 0.3375, 0.3809, 0.3613, 0.3613, 0.2193, 0.4044, 0.1898, 0.3955, 0.1898, 0.3955, 0.2193, 0.4044, 0.1898, 0.1045, 0.2193, 0.09559, 0.2193, 0.09559, 0.1898, 0.1045, 0.3809, 0.3375, 0.3613, 0.3613, 0.3613, 0.3613, 0.3809, 0.3375, 0.25, 0.4074, 0.2193, 0.4044, 0.2193, 0.4044, 0.25, 0.4074, 0.25, 0.3219, 0.264, 0.3205, 0.2807, 0.4044, 0.25, 0.4074, 0.264, 0.3205, 0.2775, 0.3164, 0.3102, 0.3955, 0.2807, 0.4044, 0.2775, 0.3164, 0.2899, 0.3098, 0.3375, 0.3809, 0.3102, 0.3955, 0.2899, 0.3098, 0.3008, 0.3008, 0.3613, 0.3613, 0.3375, 0.3809, 0.3008, 0.3008, 0.3098, 0.2899, 0.3809, 0.3375, 0.3613, 0.3613, 0.3098, 0.2899, 0.3164, 0.2775, 0.3955, 0.3102, 0.3809, 0.3375, 0.3164, 0.2775, 0.3205, 0.264, 0.4044, 0.2807, 0.3955, 0.3102, 0.3205, 0.264, 0.3219, 0.25, 0.4074, 0.25, 0.4044, 0.2807, 0.3219, 0.25, 0.3205, 0.236, 0.4044, 0.2193, 0.4074, 0.25, 0.3205, 0.236, 0.3164, 0.2225, 0.3955, 0.1898, 0.4044, 0.2193, 0.3164, 0.2225, 0.3098, 0.2101, 0.3809, 0.1625, 0.3955, 0.1898, 0.3098, 0.2101, 0.3008, 0.1992, 0.3613, 0.1387, 0.3809, 0.1625, 0.3008, 0.1992, 0.2899, 0.1902, 0.3375, 0.1191, 0.3613, 0.1387, 0.2899, 0.1902, 0.2775, 0.1836, 0.3102, 0.1045, 0.3375, 0.1191, 0.2775, 0.1836, 0.264, 0.1795, 0.2807, 0.09559, 0.3102, 0.1045, 0.264, 0.1795, 0.25, 0.1781, 0.25, 0.09256, 0.2807, 0.09559, 0.25, 0.1781, 0.236, 0.1795, 0.2193, 0.09559, 0.25, 0.09256, 0.236, 0.1795, 0.2225, 0.1836, 0.1898, 0.1045, 0.2193, 0.09559, 0.2225, 0.1836, 0.2101, 0.1902, 0.1625, 0.1191, 0.1898, 0.1045, 0.2101, 0.1902, 0.1992, 0.1992, 0.1387, 0.1387, 0.1625, 0.1191, 0.1992, 0.1992, 0.1902, 0.2101, 0.1191, 0.1625, 0.1387, 0.1387, 0.1902, 0.2101, 0.1836, 0.2225, 0.1045, 0.1898, 0.1191, 0.1625, 0.1836, 0.2225, 0.1795, 0.236, 0.09559, 0.2193, 0.1045, 0.1898, 0.1795, 0.236, 0.1781, 0.25, 0.09256, 0.25, 0.09559, 0.2193, 0.1781, 0.25, 0.1795, 0.264, 0.09559, 0.2807, 0.09256, 0.25, 0.1795, 0.264, 0.1836, 0.2775, 0.1045, 0.3102, 0.09559, 0.2807, 0.1836, 0.2775, 0.1902, 0.2899, 0.1191, 0.3375, 0.1045, 0.3102, 0.1902, 0.2899, 0.1992, 0.3008, 0.1387, 0.3613, 0.1191, 0.3375, 0.1992, 0.3008, 0.2101, 0.3098, 0.1625, 0.3809, 0.1387, 0.3613, 0.2101, 0.3098, 0.2225, 0.3164, 0.1898, 0.3955, 0.1625, 0.3809, 0.2225, 0.3164, 0.236, 0.3205, 0.2193, 0.4044, 0.1898, 0.3955, 0.236, 0.3205, 0.25, 0.3219, 0.25, 0.4074, 0.2193, 0.4044, 0.3098, 0.2899, 0.3008, 0.3008, 0.3008, 0.3008, 0.3098, 0.2899, 0.2101, 0.3098, 0.1992, 0.3008, 0.1992, 0.3008, 0.2101, 0.3098, 0.25, 0.1781, 0.264, 0.1795, 0.264, 0.1795, 0.25, 0.1781, 0.2899, 0.3098, 0.2775, 0.3164, 0.2775, 0.3164, 0.2899, 0.3098, 0.2225, 0.3164, 0.2101, 0.3098, 0.2101, 0.3098, 0.2225, 0.3164, 0.236, 0.1795, 0.25, 0.1781, 0.25, 0.1781, 0.236, 0.1795, 0.3008, 0.3008, 0.2899, 0.3098, 0.2899, 0.3098, 0.3008, 0.3008, 0.236, 0.3205, 0.2225, 0.3164, 0.2225, 0.3164, 0.236, 0.3205, 0.2225, 0.1836, 0.236, 0.1795, 0.236, 0.1795, 0.2225, 0.1836, 0.3098, 0.2899, 0.3008, 0.3008, 0.3008, 0.3008, 0.3098, 0.2899, 0.25, 0.3219, 0.236, 0.3205, 0.236, 0.3205, 0.25, 0.3219, 0.2101, 0.1902, 0.2225, 0.1836, 0.2225, 0.1836, 0.2101, 0.1902, 0.3164, 0.2775, 0.3098, 0.2899, 0.3098, 0.2899, 0.3164, 0.2775, 0.1992, 0.1992, 0.2101, 0.1902, 0.2101, 0.1902, 0.1992, 0.1992, 0.3205, 0.264, 0.3164, 0.2775, 0.3164, 0.2775, 0.3205, 0.264, 0.1902, 0.2101, 0.1992, 0.1992, 0.1992, 0.1992, 0.1902, 0.2101, 0.3219, 0.25, 0.3205, 0.264, 0.3205, 0.264, 0.3219, 0.25, 0.1836, 0.2225, 0.1902, 0.2101, 0.1902, 0.2101, 0.1836, 0.2225, 0.3205, 0.236, 0.3219, 0.25, 0.3219, 0.25, 0.3205, 0.236, 0.1795, 0.236, 0.1836, 0.2225, 0.1836, 0.2225, 0.1795, 0.236, 0.3164, 0.2225, 0.3205, 0.236, 0.3205, 0.236, 0.3164, 0.2225, 0.1781, 0.25, 0.1795, 0.236, 0.1795, 0.236, 0.1781, 0.25, 0.3098, 0.2101, 0.3164, 0.2225, 0.3164, 0.2225, 0.3098, 0.2101, 0.1795, 0.264, 0.1781, 0.25, 0.1781, 0.25, 0.1795, 0.264, 0.3008, 0.1992, 0.3098, 0.2101, 0.3098, 0.2101, 0.3008, 0.1992, 0.1836, 0.2775, 0.1795, 0.264, 0.1795, 0.264, 0.1836, 0.2775, 0.2899, 0.1902, 0.3008, 0.1992, 0.3008, 0.1992, 0.2899, 0.1902, 0.1902, 0.2899, 0.1836, 0.2775, 0.1836, 0.2775, 0.1902, 0.2899, 0.2775, 0.1836, 0.2899, 0.1902, 0.2899, 0.1902, 0.2775, 0.1836, 0.264, 0.3205, 0.25, 0.3219, 0.25, 0.3219, 0.264, 0.3205, 0.1992, 0.3008, 0.1902, 0.2899, 0.1902, 0.2899, 0.1992, 0.3008, 0.264, 0.1795, 0.2775, 0.1836, 0.2775, 0.1836, 0.264, 0.1795, 0.3219, 0.25, 0.3205, 0.264, 0.3205, 0.264, 0.3219, 0.25, 0.25, 0.3219, 0.236, 0.3205, 0.236, 0.3205, 0.25, 0.3219, 0.2101, 0.1902, 0.2225, 0.1836, 0.2225, 0.1836, 0.2101, 0.1902, 0.3164, 0.2775, 0.3098, 0.2899, 0.3098, 0.2899, 0.3164, 0.2775, 0.1992, 0.1992, 0.2101, 0.1902, 0.2101, 0.1902, 0.1992, 0.1992, 0.3205, 0.264, 0.3164, 0.2775, 0.3164, 0.2775, 0.3205, 0.264, 0.1902, 0.2101, 0.1992, 0.1992, 0.1992, 0.1992, 0.1902, 0.2101, 0.3219, 0.25, 0.3205, 0.264, 0.3205, 0.264, 0.3219, 0.25, 0.1836, 0.2225, 0.1902, 0.2101, 0.1902, 0.2101, 0.1836, 0.2225, 0.3205, 0.236, 0.3219, 0.25, 0.3219, 0.25, 0.3205, 0.236, 0.1795, 0.236, 0.1836, 0.2225, 0.1836, 0.2225, 0.1795, 0.236, 0.3164, 0.2225, 0.3205, 0.236, 0.3205, 0.236, 0.3164, 0.2225, 0.1781, 0.25, 0.1795, 0.236, 0.1795, 0.236, 0.1781, 0.25, 0.3098, 0.2101, 0.3164, 0.2225, 0.3164, 0.2225, 0.3098, 0.2101, 0.1795, 0.264, 0.1781, 0.25, 0.1781, 0.25, 0.1795, 0.264, 0.3008, 0.1992, 0.3098, 0.2101, 0.3098, 0.2101, 0.3008, 0.1992, 0.1836, 0.2775, 0.1795, 0.264, 0.1795, 0.264, 0.1836, 0.2775, 0.2899, 0.1902, 0.3008, 0.1992, 0.3008, 0.1992, 0.2899, 0.1902, 0.1902, 0.2899, 0.1836, 0.2775, 0.1836, 0.2775, 0.1902, 0.2899, 0.2775, 0.1836, 0.2899, 0.1902, 0.2899, 0.1902, 0.2775, 0.1836, 0.264, 0.3205, 0.25, 0.3219, 0.25, 0.3219, 0.264, 0.3205, 0.1992, 0.3008, 0.1902, 0.2899, 0.1902, 0.2899, 0.1992, 0.3008, 0.264, 0.1795, 0.2775, 0.1836, 0.2775, 0.1836, 0.264, 0.1795, 0.2775, 0.3164, 0.264, 0.3205, 0.264, 0.3205, 0.2775, 0.3164, 0.2101, 0.3098, 0.1992, 0.3008, 0.1992, 0.3008, 0.2101, 0.3098, 0.25, 0.1781, 0.264, 0.1795, 0.264, 0.1795, 0.25, 0.1781, 0.2899, 0.3098, 0.2775, 0.3164, 0.2775, 0.3164, 0.2899, 0.3098, 0.2225, 0.3164, 0.2101, 0.3098, 0.2101, 0.3098, 0.2225, 0.3164, 0.236, 0.1795, 0.25, 0.1781, 0.25, 0.1781, 0.236, 0.1795, 0.3008, 0.3008, 0.2899, 0.3098, 0.2899, 0.3098, 0.3008, 0.3008, 0.236, 0.3205, 0.2225, 0.3164, 0.2225, 0.3164, 0.236, 0.3205, 0.2225, 0.1836, 0.236, 0.1795, 0.236, 0.1795, 0.2225, 0.1836, 0.264, 0.3205, 0.25, 0.3219, 0.236, 0.3205, 0.2225, 0.3164, 0.2101, 0.3098, 0.1992, 0.3008, 0.1902, 0.2899, 0.1836, 0.2775, 0.1795, 0.264, 0.1781, 0.25, 0.1795, 0.236, 0.1836, 0.2225, 0.1902, 0.2101, 0.1992, 0.1992, 0.2101, 0.1902, 0.2225, 0.1836, 0.236, 0.1795, 0.25, 0.1781, 0.264, 0.1795, 0.2775, 0.1836, 0.2899, 0.1902, 0.3008, 0.1992, 0.3098, 0.2101, 0.3164, 0.2225, 0.3205, 0.236, 0.3219, 0.25, 0.3205, 0.264, 0.3164, 0.2775, 0.3098, 0.2899, 0.3008, 0.3008, 0.2899, 0.3098, 0.2775, 0.3164, 0.1836, 0.2225, 0.1902, 0.2101, 0.1902, 0.2101, 0.1836, 0.2225, 0.3205, 0.236, 0.3219, 0.25, 0.3219, 0.25, 0.3205, 0.236, 0.1795, 0.236, 0.1836, 0.2225, 0.1836, 0.2225, 0.1795, 0.236, 0.3164, 0.2225, 0.3205, 0.236, 0.3205, 0.236, 0.3164, 0.2225, 0.1781, 0.25, 0.1795, 0.236, 0.1795, 0.236, 0.1781, 0.25, 0.3098, 0.2101, 0.3164, 0.2225, 0.3164, 0.2225, 0.3098, 0.2101, 0.1795, 0.264, 0.1781, 0.25, 0.1781, 0.25, 0.1795, 0.264, 0.3008, 0.1992, 0.3098, 0.2101, 0.3098, 0.2101, 0.3008, 0.1992, 0.1836, 0.2775, 0.1795, 0.264, 0.1795, 0.264, 0.1836, 0.2775, 0.2899, 0.1902, 0.3008, 0.1992, 0.3008, 0.1992, 0.2899, 0.1902, 0.1902, 0.2899, 0.1836, 0.2775, 0.1836, 0.2775, 0.1902, 0.2899, 0.2775, 0.1836, 0.2899, 0.1902, 0.2899, 0.1902, 0.2775, 0.1836, 0.264, 0.3205, 0.25, 0.3219, 0.25, 0.3219, 0.264, 0.3205, 0.1992, 0.3008, 0.1902, 0.2899, 0.1902, 0.2899, 0.1992, 0.3008, 0.264, 0.1795, 0.2775, 0.1836, 0.2775, 0.1836, 0.264, 0.1795, 0.2775, 0.3164, 0.264, 0.3205, 0.264, 0.3205, 0.2775, 0.3164, 0.2101, 0.3098, 0.1992, 0.3008, 0.1992, 0.3008, 0.2101, 0.3098, 0.25, 0.1781, 0.264, 0.1795, 0.264, 0.1795, 0.25, 0.1781, 0.2899, 0.3098, 0.2775, 0.3164, 0.2775, 0.3164, 0.2899, 0.3098, 0.2225, 0.3164, 0.2101, 0.3098, 0.2101, 0.3098, 0.2225, 0.3164, 0.236, 0.1795, 0.25, 0.1781, 0.25, 0.1781, 0.236, 0.1795, 0.3008, 0.3008, 0.2899, 0.3098, 0.2899, 0.3098, 0.3008, 0.3008, 0.236, 0.3205, 0.2225, 0.3164, 0.2225, 0.3164, 0.236, 0.3205, 0.2225, 0.1836, 0.236, 0.1795, 0.236, 0.1795, 0.2225, 0.1836, 0.3098, 0.2899, 0.3008, 0.3008, 0.3008, 0.3008, 0.3098, 0.2899, 0.25, 0.3219, 0.236, 0.3205, 0.236, 0.3205, 0.25, 0.3219, 0.2101, 0.1902, 0.2225, 0.1836, 0.2225, 0.1836, 0.2101, 0.1902, 0.3164, 0.2775, 0.3098, 0.2899, 0.3098, 0.2899, 0.3164, 0.2775, 0.1992, 0.1992, 0.2101, 0.1902, 0.2101, 0.1902, 0.1992, 0.1992, 0.3205, 0.264, 0.3164, 0.2775, 0.3164, 0.2775, 0.3205, 0.264, 0.1902, 0.2101, 0.1992, 0.1992, 0.1992, 0.1992, 0.1902, 0.2101])
me_cylinder_001.materials.append(mat_material_001)
me_cylinder_001.use_remesh_fix_poles = True
me_cylinder_001.use_remesh_preserve_attributes = False
me_cylinder_001.use_mirror_vertex_groups = False
me_cylinder_001.update()
me_cylinder_002 = bpy.data.meshes.new('Cylinder.002')
me_cylinder_002.from_pydata([(-7.612e-08, 1.462, -0.06675), (0.2853, 1.434, -0.06675), (0.5596, 1.351, -0.06675), (0.8124, 1.216, -0.06675), (1.034, 1.034, -0.06675), (1.216, 0.8124, -0.06675), (1.351, 0.5596, -0.06675), (1.434, 0.2853, -0.06675), (1.462, -5.477e-08, -0.06675), (1.434, -0.2853, -0.06675), (1.351, -0.5596, -0.06675), (1.216, -0.8124, -0.06675), (1.034, -1.034, -0.06675), (0.8124, -1.216, -0.06675), (0.5596, -1.351, -0.06675), (0.2853, -1.434, -0.06675), (-5.39e-07, -1.462, -0.06675), (-0.2853, -1.434, -0.06675), (-0.5596, -1.351, -0.06675), (-0.8124, -1.216, -0.06675), (-1.034, -1.034, -0.06675), (-1.216, -0.8124, -0.06675), (-1.351, -0.5596, -0.06675), (-1.434, -0.2853, -0.06675), (-1.462, 1.26e-06, -0.06675), (-1.434, 0.2853, -0.06675), (-1.351, 0.5596, -0.06675), (-1.216, 0.8124, -0.06675), (-1.034, 1.034, -0.06675), (-0.8124, 1.216, -0.06675), (-0.5596, 1.351, -0.06675), (-0.2853, 1.434, -0.06675), (-5.682e-08, 1.508, -0.1398), (0.2942, 1.479, -0.1398), (0.5771, 1.393, -0.1398), (0.8378, 1.254, -0.1398), (1.066, 1.066, -0.1398), (1.254, 0.8378, -0.1398), (1.393, 0.5771, -0.1398), (1.479, 0.2942, -0.1398), (1.508, -4.606e-08, -0.1398), (1.479, -0.2942, -0.1398), (1.393, -0.5771, -0.1398), (1.254, -0.8378, -0.1398), (1.066, -1.066, -0.1398), (0.8378, -1.254, -0.1398), (0.5771, -1.393, -0.1398), (0.2942, -1.479, -0.1398), (-5.482e-07, -1.508, -0.1398), (-0.2942, -1.479, -0.1398), (-0.5771, -1.393, -0.1398), (-0.8378, -1.254, -0.1398), (-1.066, -1.066, -0.1398), (-1.254, -0.8378, -0.1398), (-1.393, -0.5771, -0.1398), (-1.479, -0.2942, -0.1398), (-1.508, 1.296e-06, -0.1398), (-1.479, 0.2942, -0.1398), (-1.393, 0.5771, -0.1398), (-1.254, 0.8378, -0.1398), (-1.066, 1.066, -0.1398), (-0.8378, 1.254, -0.1398), (-0.5771, 1.393, -0.1398), (-0.2942, 1.479, -0.1398), (-1.078e-06, 0.05456, 1.27), (-8.387e-07, 0.5909, 1.049), (0.01064, 0.05351, 1.27), (0.1153, 0.5796, 1.049), (0.02088, 0.0504, 1.27), (0.2261, 0.5459, 1.049), (0.03031, 0.04536, 1.27), (0.3283, 0.4913, 1.049), (0.03858, 0.03858, 1.27), (0.4178, 0.4178, 1.049), (0.04536, 0.03031, 1.27), (0.4913, 0.3283, 1.049), (0.0504, 0.02088, 1.27), (0.5459, 0.2261, 1.049), (0.05351, 0.01064, 1.27), (0.5796, 0.1153, 1.049), (0.05456, -4.824e-07, 1.27), (0.5909, -3.868e-07, 1.049), (0.05351, -0.01064, 1.27), (0.5796, -0.1153, 1.049), (0.0504, -0.02088, 1.27), (0.5459, -0.2261, 1.049), (0.04536, -0.03031, 1.27), (0.4913, -0.3283, 1.049), (0.03858, -0.03858, 1.27), (0.4178, -0.4178, 1.049), (0.03031, -0.04536, 1.27), (0.3283, -0.4913, 1.049), (0.02088, -0.0504, 1.27), (0.2261, -0.5459, 1.049), (0.01064, -0.05351, 1.27), (0.1153, -0.5796, 1.049), (-1.099e-07, -0.05456, 1.27), (-1.789e-07, -0.5909, 1.049), (-0.01064, -0.05351, 1.27), (-0.1153, -0.5796, 1.049), (-0.02088, -0.0504, 1.27), (-0.2261, -0.5459, 1.049), (-0.03031, -0.04536, 1.27), (-0.3283, -0.4913, 1.049), (-0.03858, -0.03858, 1.27), (-0.4178, -0.4178, 1.049), (-0.04536, -0.03031, 1.27), (-0.4913, -0.3283, 1.049), (-0.0504, -0.02088, 1.27), (-0.5459, -0.2261, 1.049), (-0.05351, -0.01064, 1.27), (-0.5796, -0.1153, 1.049), (-0.05456, -1.751e-07, 1.27), (-0.5909, 3.308e-07, 1.049), (-0.05351, 0.01064, 1.27), (-0.5796, 0.1153, 1.049), (-0.0504, 0.02088, 1.27), (-0.5459, 0.2261, 1.049), (-0.04536, 0.03031, 1.27), (-0.4913, 0.3283, 1.049), (-0.03858, 0.03858, 1.27), (-0.4178, 0.4178, 1.049), (-0.03031, 0.04536, 1.27), (-0.3283, 0.4913, 1.049), (-0.02088, 0.0504, 1.27), (-0.2261, 0.5459, 1.049), (-0.01064, 0.05351, 1.27), (-0.1153, 0.5796, 1.049), (0.2942, 1.479, -0.06675), (-5.682e-08, 1.508, -0.06675), (0.5771, 1.393, -0.06675), (0.8378, 1.254, -0.06675), (1.066, 1.066, -0.06675), (1.254, 0.8378, -0.06675), (1.393, 0.5771, -0.06675), (1.479, 0.2942, -0.06675), (1.508, -4.606e-08, -0.06675), (1.479, -0.2942, -0.06675), (1.393, -0.5771, -0.06675), (1.254, -0.8378, -0.06675), (1.066, -1.066, -0.06675), (0.8378, -1.254, -0.06675), (0.5771, -1.393, -0.06675), (0.2942, -1.479, -0.06675), (-5.482e-07, -1.508, -0.06675), (-0.2942, -1.479, -0.06675), (-0.5771, -1.393, -0.06675), (-0.8378, -1.254, -0.06675), (-1.066, -1.066, -0.06675), (-1.254, -0.8378, -0.06675), (-1.393, -0.5771, -0.06675), (-1.479, -0.2942, -0.06675), (-1.508, 1.296e-06, -0.06675), (-1.479, 0.2942, -0.06675), (-1.393, 0.5771, -0.06675), (-1.254, 0.8378, -0.06675), (-1.066, 1.066, -0.06675), (-0.8378, 1.254, -0.06675), (-0.5771, 1.393, -0.06675), (-0.2942, 1.479, -0.06675), (0.07528, 0.3785, 1.174), (4.386e-08, 0.3859, 1.174), (0.1477, 0.3565, 1.174), (0.2144, 0.3208, 1.174), (0.2728, 0.2728, 1.174), (0.3208, 0.2144, 1.174), (0.3565, 0.1477, 1.174), (0.3785, 0.07528, 1.174), (0.3859, 2.173e-07, 1.174), (0.3785, -0.07528, 1.174), (0.3565, -0.1477, 1.174), (0.3208, -0.2144, 1.174), (0.2728, -0.2728, 1.174), (0.2144, -0.3208, 1.174), (0.1477, -0.3565, 1.174), (0.07528, -0.3785, 1.174), (-7.827e-08, -0.3859, 1.174), (-0.07528, -0.3785, 1.174), (-0.1477, -0.3565, 1.174), (-0.2144, -0.3208, 1.174), (-0.2728, -0.2728, 1.174), (-0.3208, -0.2144, 1.174), (-0.3565, -0.1477, 1.174), (-0.3785, -0.07528, 1.174), (-0.3859, 5.641e-07, 1.174), (-0.3785, 0.07528, 1.174), (-0.3565, 0.1477, 1.174), (-0.3208, 0.2144, 1.174), (-0.2728, 0.2728, 1.174), (-0.2144, 0.3208, 1.174), (-0.1477, 0.3565, 1.174), (-0.07528, 0.3785, 1.174)], [], [(63, 159, 129, 32), (34, 130, 131, 35), (35, 131, 132, 36), (36, 132, 133, 37), (37, 133, 134, 38), (38, 134, 135, 39), (39, 135, 136, 40), (40, 136, 137, 41), (41, 137, 138, 42), (42, 138, 139, 43), (43, 139, 140, 44), (44, 140, 141, 45), (45, 141, 142, 46), (46, 142, 143, 47), (47, 143, 144, 48), (48, 144, 145, 49), (49, 145, 146, 50), (50, 146, 147, 51), (51, 147, 148, 52), (52, 148, 149, 53), (53, 149, 150, 54), (54, 150, 151, 55), (55, 151, 152, 56), (56, 152, 153, 57), (57, 153, 154, 58), (58, 154, 155, 59), (59, 155, 156, 60), (60, 156, 157, 61), (61, 157, 158, 62), (62, 158, 159, 63), (23, 22, 182, 183), (33, 128, 130, 34), (32, 129, 128, 33), (64, 66, 68, 70, 72, 74, 76, 78, 80, 82, 84, 86, 88, 90, 92, 94, 96, 98, 100, 102, 104, 106, 108, 110, 112, 114, 116, 118, 120, 122, 124, 126), (34, 35, 71, 69), (35, 36, 73, 71), (36, 37, 75, 73), (37, 38, 77, 75), (38, 39, 79, 77), (39, 40, 81, 79), (40, 41, 83, 81), (41, 42, 85, 83), (42, 43, 87, 85), (43, 44, 89, 87), (44, 45, 91, 89), (45, 46, 93, 91), (46, 47, 95, 93), (47, 48, 97, 95), (48, 49, 99, 97), (49, 50, 101, 99), (50, 51, 103, 101), (51, 52, 105, 103), (52, 53, 107, 105), (53, 54, 109, 107), (54, 55, 111, 109), (55, 56, 113, 111), (56, 57, 115, 113), (57, 58, 117, 115), (58, 59, 119, 117), (59, 60, 121, 119), (60, 61, 123, 121), (61, 62, 125, 123), (62, 63, 127, 125), (32, 33, 67, 65), (33, 34, 69, 67), (66, 64, 65, 67), (68, 66, 67, 69), (70, 68, 69, 71), (72, 70, 71, 73), (74, 72, 73, 75), (76, 74, 75, 77), (78, 76, 77, 79), (80, 78, 79, 81), (82, 80, 81, 83), (84, 82, 83, 85), (86, 84, 85, 87), (88, 86, 87, 89), (90, 88, 89, 91), (92, 90, 91, 93), (94, 92, 93, 95), (96, 94, 95, 97), (98, 96, 97, 99), (100, 98, 99, 101), (102, 100, 101, 103), (104, 102, 103, 105), (106, 104, 105, 107), (108, 106, 107, 109), (110, 108, 109, 111), (112, 110, 111, 113), (114, 112, 113, 115), (116, 114, 115, 117), (118, 116, 117, 119), (120, 118, 119, 121), (122, 120, 121, 123), (124, 122, 123, 125), (126, 124, 125, 127), (64, 126, 127, 65), (63, 32, 65, 127), (0, 1, 128, 129), (1, 2, 130, 128), (2, 3, 131, 130), (3, 4, 132, 131), (4, 5, 133, 132), (5, 6, 134, 133), (6, 7, 135, 134), (7, 8, 136, 135), (8, 9, 137, 136), (9, 10, 138, 137), (10, 11, 139, 138), (11, 12, 140, 139), (12, 13, 141, 140), (13, 14, 142, 141), (14, 15, 143, 142), (15, 16, 144, 143), (16, 17, 145, 144), (17, 18, 146, 145), (18, 19, 147, 146), (19, 20, 148, 147), (20, 21, 149, 148), (21, 22, 150, 149), (22, 23, 151, 150), (23, 24, 152, 151), (24, 25, 153, 152), (25, 26, 154, 153), (26, 27, 155, 154), (27, 28, 156, 155), (28, 29, 157, 156), (29, 30, 158, 157), (30, 31, 159, 158), (31, 0, 129, 159), (160, 161, 191, 190, 189, 188, 187, 186, 185, 184, 183, 182, 181, 180, 179, 178, 177, 176, 175, 174, 173, 172, 171, 170, 169, 168, 167, 166, 165, 164, 163, 162), (10, 9, 169, 170), (24, 23, 183, 184), (11, 10, 170, 171), (25, 24, 184, 185), (12, 11, 171, 172), (26, 25, 185, 186), (13, 12, 172, 173), (27, 26, 186, 187), (14, 13, 173, 174), (1, 0, 161, 160), (28, 27, 187, 188), (15, 14, 174, 175), (2, 1, 160, 162), (29, 28, 188, 189), (16, 15, 175, 176), (3, 2, 162, 163), (30, 29, 189, 190), (17, 16, 176, 177), (4, 3, 163, 164), (31, 30, 190, 191), (18, 17, 177, 178), (5, 4, 164, 165), (0, 31, 191, 161), (19, 18, 178, 179), (6, 5, 165, 166), (20, 19, 179, 180), (7, 6, 166, 167), (21, 20, 180, 181), (8, 7, 167, 168), (22, 21, 181, 182), (9, 8, 168, 169)])
me_cylinder_002.polygons.foreach_set('material_index', [1, 1, 1, 1, 1, 1, 1, 1, 1, 1, 1, 1, 1, 1, 1, 1, 1, 1, 1, 1, 1, 1, 1, 1, 1, 1, 1, 1, 1, 1, 1, 1, 1, 1, 1, 1, 1, 1, 1, 1, 1, 1, 1, 1, 1, 1, 1, 1, 1, 1, 1, 1, 1, 1, 1, 1, 1, 1, 1, 1, 1, 1, 1, 1, 1, 1, 1, 1, 1, 1, 1, 1, 1, 1, 1, 1, 1, 1, 1, 1, 1, 1, 1, 1, 1, 1, 1, 1, 1, 1, 1, 1, 1, 1, 1, 1, 1, 1, 1, 1, 1, 1, 1, 1, 1, 1, 1, 1, 1, 1, 1, 1, 1, 1, 1, 1, 1, 1, 1, 1, 1, 1, 1, 1, 1, 1, 1, 1, 1, 1, 1, 1, 1, 1, 1, 1, 1, 1, 1, 1, 1, 1, 1, 1, 1, 1, 1, 1, 1, 1, 1, 1, 1, 1, 1, 1, 1, 1, 1, 1, 1, 1])
_uv = me_cylinder_002.uv_layers.new(name='UVMap')
_uv.uv.foreach_set('vector', [0.03125, 0.9916, 0.03125, 1.0, 0.0, 1.0, 0.0, 0.9916, 0.9375, 0.9916, 0.9375, 1.0, 0.9062, 1.0, 0.9062, 0.9916, 0.9062, 0.9916, 0.9062, 1.0, 0.875, 1.0, 0.875, 0.9916, 0.875, 0.9916, 0.875, 1.0, 0.8438, 1.0, 0.8438, 0.9916, 0.8438, 0.9916, 0.8438, 1.0, 0.8125, 1.0, 0.8125, 0.9916, 0.8125, 0.9916, 0.8125, 1.0, 0.7812, 1.0, 0.7812, 0.9916, 0.7812, 0.9916, 0.7812, 1.0, 0.75, 1.0, 0.75, 0.9916, 0.75, 0.9916, 0.75, 1.0, 0.7188, 1.0, 0.7188, 0.9916, 0.7188, 0.9916, 0.7188, 1.0, 0.6875, 1.0, 0.6875, 0.9916, 0.6875, 0.9916, 0.6875, 1.0, 0.6562, 1.0, 0.6562, 0.9916, 0.6562, 0.9916, 0.6562, 1.0, 0.625, 1.0, 0.625, 0.9916, 0.625, 0.9916, 0.625, 1.0, 0.5938, 1.0, 0.5938, 0.9916, 0.5938, 0.9916, 0.5938, 1.0, 0.5625, 1.0, 0.5625, 0.9916, 0.5625, 0.9916, 0.5625, 1.0, 0.5312, 1.0, 0.5312, 0.9916, 0.5312, 0.9916, 0.5312, 1.0, 0.5, 1.0, 0.5, 0.9916, 0.5, 0.9916, 0.5, 1.0, 0.4688, 1.0, 0.4688, 0.9916, 0.4688, 0.9916, 0.4688, 1.0, 0.4375, 1.0, 0.4375, 0.9916, 0.4375, 0.9916, 0.4375, 1.0, 0.4062, 1.0, 0.4062, 0.9916, 0.4062, 0.9916, 0.4062, 1.0, 0.375, 1.0, 0.375, 0.9916, 0.375, 0.9916, 0.375, 1.0, 0.3438, 1.0, 0.3438, 0.9916, 0.3438, 0.9916, 0.3438, 1.0, 0.3125, 1.0, 0.3125, 0.9916, 0.3125, 0.9916, 0.3125, 1.0, 0.2812, 1.0, 0.2812, 0.9916, 0.2812, 0.9916, 0.2812, 1.0, 0.25, 1.0, 0.25, 0.9916, 0.25, 0.9916, 0.25, 1.0, 0.2188, 1.0, 0.2188, 0.9916, 0.2188, 0.9916, 0.2188, 1.0, 0.1875, 1.0, 0.1875, 0.9916, 0.1875, 0.9916, 0.1875, 1.0, 0.1562, 1.0, 0.1562, 0.9916, 0.1562, 0.9916, 0.1562, 1.0, 0.125, 1.0, 0.125, 0.9916, 0.125, 0.9916, 0.125, 1.0, 0.09375, 1.0, 0.09375, 0.9916, 0.09375, 0.9916, 0.09375, 1.0, 0.0625, 1.0, 0.0625, 0.9916, 0.0625, 0.9916, 0.0625, 1.0, 0.03125, 1.0, 0.03125, 0.9916, 0.02173, 0.2046, 0.03498, 0.1609, 0.03498, 0.1609, 0.02173, 0.2046, 0.9688, 0.9916, 0.9688, 1.0, 0.9375, 1.0, 0.9375, 0.9916, 1.0, 0.9916, 1.0, 1.0, 0.9688, 1.0, 0.9688, 0.9916, 0.75, 0.2587, 0.7517, 0.2585, 0.7533, 0.258, 0.7548, 0.2572, 0.7561, 0.2561, 0.7572, 0.2548, 0.758, 0.2533, 0.7585, 0.2517, 0.7587, 0.25, 0.7585, 0.2483, 0.758, 0.2467, 0.7572, 0.2452, 0.7561, 0.2439, 0.7548, 0.2428, 0.7533, 0.242, 0.7517, 0.2415, 0.75, 0.2413, 0.7483, 0.2415, 0.7467, 0.242, 0.7452, 0.2428, 0.7439, 0.2439, 0.7428, 0.2452, 0.742, 0.2467, 0.7415, 0.2483, 0.7413, 0.25, 0.7415, 0.2517, 0.742, 0.2533, 0.7428, 0.2548, 0.7439, 0.2561, 0.7452, 0.2572, 0.7467, 0.258, 0.7483, 0.2585, 0.9375, 0.9916, 0.9062, 0.9916, 0.9158, 0.5959, 0.928, 0.5959, 0.9062, 0.9916, 0.875, 0.9916, 0.8845, 0.5959, 0.8967, 0.5959, 0.875, 0.9916, 0.8438, 0.9916, 0.8533, 0.5959, 0.8655, 0.5959, 0.8438, 0.9916, 0.8125, 0.9916, 0.822, 0.5959, 0.8342, 0.5959, 0.8125, 0.9916, 0.7812, 0.9916, 0.7908, 0.5959, 0.803, 0.5959, 0.7812, 0.9916, 0.75, 0.9916, 0.7595, 0.5959, 0.7717, 0.5959, 0.75, 0.9916, 0.7188, 0.9916, 0.7283, 0.5959, 0.7405, 0.5959, 0.7188, 0.9916, 0.6875, 0.9916, 0.697, 0.5959, 0.7092, 0.5959, 0.6875, 0.9916, 0.6562, 0.9916, 0.6658, 0.5959, 0.678, 0.5959, 0.6562, 0.9916, 0.625, 0.9916, 0.6345, 0.5959, 0.6467, 0.5959, 0.625, 0.9916, 0.5938, 0.9916, 0.6033, 0.5959, 0.6155, 0.5959, 0.5938, 0.9916, 0.5625, 0.9916, 0.572, 0.5959, 0.5842, 0.5959, 0.5625, 0.9916, 0.5312, 0.9916, 0.5408, 0.5959, 0.553, 0.5959, 0.5312, 0.9916, 0.5, 0.9916, 0.5095, 0.5959, 0.5217, 0.5959, 0.5, 0.9916, 0.4688, 0.9916, 0.4783, 0.5959, 0.4905, 0.5959, 0.4688, 0.9916, 0.4375, 0.9916, 0.447, 0.5959, 0.4592, 0.5959, 0.4375, 0.9916, 0.4062, 0.9916, 0.4158, 0.5959, 0.428, 0.5959, 0.4062, 0.9916, 0.375, 0.9916, 0.3845, 0.5959, 0.3967, 0.5959, 0.375, 0.9916, 0.3438, 0.9916, 0.3533, 0.5959, 0.3655, 0.5959, 0.3438, 0.9916, 0.3125, 0.9916, 0.322, 0.5959, 0.3342, 0.5959, 0.3125, 0.9916, 0.2812, 0.9916, 0.2908, 0.5959, 0.303, 0.5959, 0.2812, 0.9916, 0.25, 0.9916, 0.2595, 0.5959, 0.2717, 0.5959, 0.25, 0.9916, 0.2188, 0.9916, 0.2283, 0.5959, 0.2405, 0.5959, 0.2188, 0.9916, 0.1875, 0.9916, 0.197, 0.5959, 0.2092, 0.5959, 0.1875, 0.9916, 0.1562, 0.9916, 0.1658, 0.5959, 0.178, 0.5959, 0.1562, 0.9916, 0.125, 0.9916, 0.1345, 0.5959, 0.1467, 0.5959, 0.125, 0.9916, 0.09375, 0.9916, 0.1033, 0.5959, 0.1155, 0.5959, 0.09375, 0.9916, 0.0625, 0.9916, 0.072, 0.5959, 0.08425, 0.5959, 0.0625, 0.9916, 0.03125, 0.9916, 0.04075, 0.5959, 0.053, 0.5959, 1.0, 0.9916, 0.9688, 0.9916, 0.9783, 0.5959, 0.9905, 0.5959, 0.9688, 0.9916, 0.9375, 0.9916, 0.947, 0.5959, 0.9592, 0.5959, 0.7517, 0.2585, 0.75, 0.2587, 0.75, 0.3087, 0.7614, 0.3076, 0.7533, 0.258, 0.7517, 0.2585, 0.7614, 0.3076, 0.7725, 0.3042, 0.7548, 0.2572, 0.7533, 0.258, 0.7725, 0.3042, 0.7826, 0.2988, 0.7561, 0.2561, 0.7548, 0.2572, 0.7826, 0.2988, 0.7915, 0.2915, 0.7572, 0.2548, 0.7561, 0.2561, 0.7915, 0.2915, 0.7988, 0.2826, 0.758, 0.2533, 0.7572, 0.2548, 0.7988, 0.2826, 0.8042, 0.2725, 0.7585, 0.2517, 0.758, 0.2533, 0.8042, 0.2725, 0.8076, 0.2614, 0.7587, 0.25, 0.7585, 0.2517, 0.8076, 0.2614, 0.8087, 0.25, 0.7585, 0.2483, 0.7587, 0.25, 0.8087, 0.25, 0.8076, 0.2386, 0.758, 0.2467, 0.7585, 0.2483, 0.8076, 0.2386, 0.8042, 0.2275, 0.7572, 0.2452, 0.758, 0.2467, 0.8042, 0.2275, 0.7988, 0.2174, 0.7561, 0.2439, 0.7572, 0.2452, 0.7988, 0.2174, 0.7915, 0.2085, 0.7548, 0.2428, 0.7561, 0.2439, 0.7915, 0.2085, 0.7826, 0.2012, 0.7533, 0.242, 0.7548, 0.2428, 0.7826, 0.2012, 0.7725, 0.1958, 0.7517, 0.2415, 0.7533, 0.242, 0.7725, 0.1958, 0.7614, 0.1924, 0.75, 0.2413, 0.7517, 0.2415, 0.7614, 0.1924, 0.75, 0.1913, 0.7483, 0.2415, 0.75, 0.2413, 0.75, 0.1913, 0.7386, 0.1924, 0.7467, 0.242, 0.7483, 0.2415, 0.7386, 0.1924, 0.7275, 0.1958, 0.7452, 0.2428, 0.7467, 0.242, 0.7275, 0.1958, 0.7174, 0.2012, 0.7439, 0.2439, 0.7452, 0.2428, 0.7174, 0.2012, 0.7085, 0.2085, 0.7428, 0.2452, 0.7439, 0.2439, 0.7085, 0.2085, 0.7012, 0.2174, 0.742, 0.2467, 0.7428, 0.2452, 0.7012, 0.2174, 0.6958, 0.2275, 0.7415, 0.2483, 0.742, 0.2467, 0.6958, 0.2275, 0.6924, 0.2386, 0.7413, 0.25, 0.7415, 0.2483, 0.6924, 0.2386, 0.6913, 0.25, 0.7415, 0.2517, 0.7413, 0.25, 0.6913, 0.25, 0.6924, 0.2614, 0.742, 0.2533, 0.7415, 0.2517, 0.6924, 0.2614, 0.6958, 0.2725, 0.7428, 0.2548, 0.742, 0.2533, 0.6958, 0.2725, 0.7012, 0.2826, 0.7439, 0.2561, 0.7428, 0.2548, 0.7012, 0.2826, 0.7085, 0.2915, 0.7452, 0.2572, 0.7439, 0.2561, 0.7085, 0.2915, 0.7174, 0.2988, 0.7467, 0.258, 0.7452, 0.2572, 0.7174, 0.2988, 0.7275, 0.3042, 0.7483, 0.2585, 0.7467, 0.258, 0.7275, 0.3042, 0.7386, 0.3076, 0.75, 0.2587, 0.7483, 0.2585, 0.7386, 0.3076, 0.75, 0.3087, 0.03125, 0.9916, 0.0, 0.9916, 0.009502, 0.5959, 0.02175, 0.5959, 0.25, 0.4827, 0.2954, 0.4783, 0.2968, 0.4854, 0.25, 0.49, 0.2954, 0.4783, 0.3391, 0.465, 0.3418, 0.4717, 0.2968, 0.4854, 0.3391, 0.465, 0.3793, 0.4435, 0.3833, 0.4496, 0.3418, 0.4717, 0.3793, 0.4435, 0.4146, 0.4146, 0.4197, 0.4197, 0.3833, 0.4496, 0.4146, 0.4146, 0.4435, 0.3793, 0.4496, 0.3833, 0.4197, 0.4197, 0.4435, 0.3793, 0.465, 0.3391, 0.4717, 0.3418, 0.4496, 0.3833, 0.465, 0.3391, 0.4783, 0.2954, 0.4854, 0.2968, 0.4717, 0.3418, 0.4783, 0.2954, 0.4827, 0.25, 0.49, 0.25, 0.4854, 0.2968, 0.4827, 0.25, 0.4783, 0.2046, 0.4854, 0.2032, 0.49, 0.25, 0.4783, 0.2046, 0.465, 0.1609, 0.4717, 0.1582, 0.4854, 0.2032, 0.465, 0.1609, 0.4435, 0.1207, 0.4496, 0.1167, 0.4717, 0.1582, 0.4435, 0.1207, 0.4146, 0.08543, 0.4197, 0.08029, 0.4496, 0.1167, 0.4146, 0.08543, 0.3793, 0.05648, 0.3833, 0.05045, 0.4197, 0.08029, 0.3793, 0.05648, 0.3391, 0.03498, 0.3418, 0.02827, 0.3833, 0.05045, 0.3391, 0.03498, 0.2954, 0.02173, 0.2968, 0.01461, 0.3418, 0.02827, 0.2954, 0.02173, 0.25, 0.01726, 0.25, 0.01, 0.2968, 0.01461, 0.25, 0.01726, 0.2046, 0.02173, 0.2032, 0.01461, 0.25, 0.01, 0.2046, 0.02173, 0.1609, 0.03498, 0.1582, 0.02827, 0.2032, 0.01461, 0.1609, 0.03498, 0.1207, 0.05648, 0.1167, 0.05045, 0.1582, 0.02827, 0.1207, 0.05648, 0.08543, 0.08543, 0.08029, 0.08029, 0.1167, 0.05045, 0.08543, 0.08543, 0.05648, 0.1207, 0.05045, 0.1167, 0.08029, 0.08029, 0.05648, 0.1207, 0.03498, 0.1609, 0.02827, 0.1582, 0.05045, 0.1167, 0.03498, 0.1609, 0.02173, 0.2046, 0.01461, 0.2032, 0.02827, 0.1582, 0.02173, 0.2046, 0.01726, 0.25, 0.01, 0.25, 0.01461, 0.2032, 0.01726, 0.25, 0.02173, 0.2954, 0.01461, 0.2968, 0.01, 0.25, 0.02173, 0.2954, 0.03498, 0.3391, 0.02827, 0.3418, 0.01461, 0.2968, 0.03498, 0.3391, 0.05648, 0.3793, 0.05045, 0.3833, 0.02827, 0.3418, 0.05648, 0.3793, 0.08543, 0.4146, 0.08029, 0.4197, 0.05045, 0.3833, 0.08543, 0.4146, 0.1207, 0.4435, 0.1167, 0.4496, 0.08029, 0.4197, 0.1207, 0.4435, 0.1609, 0.465, 0.1582, 0.4717, 0.1167, 0.4496, 0.1609, 0.465, 0.2046, 0.4783, 0.2032, 0.4854, 0.1582, 0.4717, 0.2046, 0.4783, 0.25, 0.4827, 0.25, 0.49, 0.2032, 0.4854, 0.2954, 0.4783, 0.25, 0.4827, 0.2046, 0.4783, 0.1609, 0.465, 0.1207, 0.4435, 0.08543, 0.4146, 0.05648, 0.3793, 0.03498, 0.3391, 0.02173, 0.2954, 0.01726, 0.25, 0.02173, 0.2046, 0.03498, 0.1609, 0.05648, 0.1207, 0.08543, 0.08543, 0.1207, 0.05648, 0.1609, 0.03498, 0.2046, 0.02173, 0.25, 0.01726, 0.2954, 0.02173, 0.3391, 0.03498, 0.3793, 0.05648, 0.4146, 0.08543, 0.4435, 0.1207, 0.465, 0.1609, 0.4783, 0.2046, 0.4827, 0.25, 0.4783, 0.2954, 0.465, 0.3391, 0.4435, 0.3793, 0.4146, 0.4146, 0.3793, 0.4435, 0.3391, 0.465, 0.465, 0.1609, 0.4783, 0.2046, 0.4783, 0.2046, 0.465, 0.1609, 0.01726, 0.25, 0.02173, 0.2046, 0.02173, 0.2046, 0.01726, 0.25, 0.4435, 0.1207, 0.465, 0.1609, 0.465, 0.1609, 0.4435, 0.1207, 0.02173, 0.2954, 0.01726, 0.25, 0.01726, 0.25, 0.02173, 0.2954, 0.4146, 0.08543, 0.4435, 0.1207, 0.4435, 0.1207, 0.4146, 0.08543, 0.03498, 0.3391, 0.02173, 0.2954, 0.02173, 0.2954, 0.03498, 0.3391, 0.3793, 0.05648, 0.4146, 0.08543, 0.4146, 0.08543, 0.3793, 0.05648, 0.05648, 0.3793, 0.03498, 0.3391, 0.03498, 0.3391, 0.05648, 0.3793, 0.3391, 0.03498, 0.3793, 0.05648, 0.3793, 0.05648, 0.3391, 0.03498, 0.2954, 0.4783, 0.25, 0.4827, 0.25, 0.4827, 0.2954, 0.4783, 0.08543, 0.4146, 0.05648, 0.3793, 0.05648, 0.3793, 0.08543, 0.4146, 0.2954, 0.02173, 0.3391, 0.03498, 0.3391, 0.03498, 0.2954, 0.02173, 0.3391, 0.465, 0.2954, 0.4783, 0.2954, 0.4783, 0.3391, 0.465, 0.1207, 0.4435, 0.08543, 0.4146, 0.08543, 0.4146, 0.1207, 0.4435, 0.25, 0.01726, 0.2954, 0.02173, 0.2954, 0.02173, 0.25, 0.01726, 0.3793, 0.4435, 0.3391, 0.465, 0.3391, 0.465, 0.3793, 0.4435, 0.1609, 0.465, 0.1207, 0.4435, 0.1207, 0.4435, 0.1609, 0.465, 0.2046, 0.02173, 0.25, 0.01726, 0.25, 0.01726, 0.2046, 0.02173, 0.4146, 0.4146, 0.3793, 0.4435, 0.3793, 0.4435, 0.4146, 0.4146, 0.2046, 0.4783, 0.1609, 0.465, 0.1609, 0.465, 0.2046, 0.4783, 0.1609, 0.03498, 0.2046, 0.02173, 0.2046, 0.02173, 0.1609, 0.03498, 0.4435, 0.3793, 0.4146, 0.4146, 0.4146, 0.4146, 0.4435, 0.3793, 0.25, 0.4827, 0.2046, 0.4783, 0.2046, 0.4783, 0.25, 0.4827, 0.1207, 0.05648, 0.1609, 0.03498, 0.1609, 0.03498, 0.1207, 0.05648, 0.465, 0.3391, 0.4435, 0.3793, 0.4435, 0.3793, 0.465, 0.3391, 0.08543, 0.08543, 0.1207, 0.05648, 0.1207, 0.05648, 0.08543, 0.08543, 0.4783, 0.2954, 0.465, 0.3391, 0.465, 0.3391, 0.4783, 0.2954, 0.05648, 0.1207, 0.08543, 0.08543, 0.08543, 0.08543, 0.05648, 0.1207, 0.4827, 0.25, 0.4783, 0.2954, 0.4783, 0.2954, 0.4827, 0.25, 0.03498, 0.1609, 0.05648, 0.1207, 0.05648, 0.1207, 0.03498, 0.1609, 0.4783, 0.2046, 0.4827, 0.25, 0.4827, 0.25, 0.4783, 0.2046])
me_cylinder_002.materials.append(mat_material_005)
me_cylinder_002.materials.append(mat_material_005)
me_cylinder_002.use_remesh_fix_poles = True
me_cylinder_002.use_remesh_preserve_attributes = False
me_cylinder_002.use_mirror_vertex_groups = False
me_cylinder_002.update()
me_cube_001 = bpy.data.meshes.new('Cube.001')
me_cube_001.from_pydata([(-1.0, -1.0, -1.0), (-1.0, -1.0, 1.0), (-1.0, 1.0, -1.0), (-1.0, 1.0, 1.0), (1.0, -1.0, -1.0), (1.0, -1.0, 1.0), (1.0, 1.0, -1.0), (1.0, 1.0, 1.0)], [], [(0, 1, 3, 2), (2, 3, 7, 6), (6, 7, 5, 4), (4, 5, 1, 0), (2, 6, 4, 0), (7, 3, 1, 5)])
_uv = me_cube_001.uv_layers.new(name='UVMap')
_uv.uv.foreach_set('vector', [0.375, 0.0, 0.625, 0.0, 0.625, 0.25, 0.375, 0.25, 0.375, 0.25, 0.625, 0.25, 0.625, 0.5, 0.375, 0.5, 0.375, 0.5, 0.625, 0.5, 0.625, 0.75, 0.375, 0.75, 0.375, 0.75, 0.625, 0.75, 0.625, 1.0, 0.375, 1.0, 0.125, 0.5, 0.375, 0.5, 0.375, 0.75, 0.125, 0.75, 0.625, 0.5, 0.875, 0.5, 0.875, 0.75, 0.625, 0.75])
me_cube_001.materials.append(mat_material_001)
me_cube_001.use_remesh_fix_poles = True
me_cube_001.use_remesh_preserve_attributes = False
me_cube_001.use_mirror_vertex_groups = False
me_cube_001.update()
me_cube_002 = bpy.data.meshes.new('Cube.002')
me_cube_002.from_pydata([(-1.0, -1.0, -1.0), (-1.0, 1.0, -1.0), (-1.0, 1.0, 1.0), (1.0, -1.0, -1.0), (1.0, -1.0, 1.0), (1.0, 1.0, -1.0), (1.0, 1.0, 1.0), (-1.405, 0.9868, -0.984), (-1.466, -1.07, -1.032), (-1.334, -0.9943, 0.9661), (-1.405, 0.9868, 1.016), (0.595, 0.9868, 1.016), (0.5677, -1.106, 0.9663), (0.436, -1.181, -1.032), (-4.947, -3.002, -0.9341), (-4.816, -2.926, 1.064), (-2.914, -3.038, 1.064), (-3.045, -3.113, -0.934), (-1.405, -0.01319, -0.984), (-1.4, -1.032, -0.03295), (-1.405, -0.01319, 1.016), (-1.405, 0.9868, 0.01603), (-4.881, -2.964, 0.06492), (-3.207, -2.036, -0.9831), (-3.075, -1.96, 1.015), (-3.141, -1.998, 0.01599), (-1.405, -0.01319, 0.01603), (-1.523, -0.01319, 0.01603), (-1.523, -0.01319, 1.016), (-1.523, 0.9868, 1.016), (-1.523, 0.9868, 0.01603), (-3.253, -1.991, 0.01598), (-3.319, -2.029, -0.9831), (-5.059, -2.995, -0.9341), (-4.994, -2.957, 0.06491), (-3.187, -1.954, 1.015), (-3.253, -1.991, 0.01598), (-4.994, -2.957, 0.06491), (-4.928, -2.92, 1.064), (-1.446, -0.9877, 0.9661), (-1.512, -1.025, -0.03296), (-3.253, -1.991, 0.01598), (-3.187, -1.954, 1.015), (-1.512, -1.025, -0.03296), (-1.578, -1.063, -1.032), (-3.319, -2.029, -0.9831), (-3.253, -1.991, 0.01598), (-1.523, -0.01319, -0.984), (-1.523, -0.01319, 0.01603), (-1.523, 0.9868, 0.01603), (-1.523, 0.9868, -0.984), (-1.523, -1.013, -0.984), (-1.523, -1.013, 0.01603), (-1.523, -0.01319, 0.01603), (-1.523, -0.01319, -0.984), (-1.523, -1.013, 0.01603), (-1.523, -1.013, 1.016), (-1.523, -0.01319, 1.016), (-1.523, -0.01319, 0.01603), (-0.1746, -0.01319, 1.016), (-0.1746, -0.01319, 0.01603), (-0.1746, 0.9868, 1.016), (-0.1746, 0.9868, 0.01603), (-2.037, -2.105, -0.983), (-1.971, -2.067, 0.01609), (-3.777, -3.071, -0.934), (-3.711, -3.033, 0.06502), (-1.971, -2.067, 0.01609), (-1.905, -2.029, 1.015), (-3.711, -3.033, 0.06502), (-3.645, -2.995, 1.064), (-0.23, -1.101, -0.03285), (-0.1641, -1.063, 0.9662), (-1.971, -2.067, 0.01609), (-1.905, -2.029, 1.015), (-0.2959, -1.139, -1.032), (-0.23, -1.101, -0.03285), (-2.037, -2.105, -0.983), (-1.971, -2.067, 0.01609), (-0.1746, -0.01319, 0.01603), (-0.1746, -0.01319, -0.984), (-0.1746, 0.9868, 0.01603), (-0.1746, 0.9868, -0.984), (-0.1746, -1.013, 0.01603), (-0.1746, -1.013, -0.984), (-0.1746, -0.01319, 0.01603), (-0.1746, -0.01319, -0.984), (-0.1746, -1.013, 1.016), (-0.1746, -1.013, 0.01603), (-0.1746, -0.01319, 1.016), (-0.1746, -0.01319, 0.01603), (-0.8368, -0.01319, 1.016), (-0.8368, -0.01319, 0.01603), (-0.8368, 0.9868, 1.016), (-0.8368, 0.9868, 0.01603), (-2.666, -2.068, -0.983), (-2.6, -2.03, 0.01603), (-4.407, -3.034, -0.9341), (-4.341, -2.996, 0.06497), (-2.6, -2.03, 0.01603), (-2.535, -1.992, 1.015), (-4.341, -2.996, 0.06497), (-4.275, -2.958, 1.064), (-0.8598, -1.064, -0.0329), (-0.7939, -1.026, 0.9661), (-2.6, -2.03, 0.01603), (-2.535, -1.992, 1.015), (-0.9257, -1.102, -1.032), (-0.8598, -1.064, -0.0329), (-2.666, -2.068, -0.983), (-2.6, -2.03, 0.01603), (-0.8368, -0.01319, 0.01603), (-0.8368, -0.01319, -0.984), (-0.8368, 0.9868, 0.01603), (-0.8368, 0.9868, -0.984), (-0.8368, -1.013, 0.01603), (-0.8368, -1.013, -0.984), (-0.8368, -0.01319, 0.01603), (-0.8368, -0.01319, -0.984), (-0.8368, -1.013, 1.016), (-0.8368, -1.013, 0.01603), (-0.8368, -0.01319, 1.016), (-0.8368, -0.01319, 0.01603)], [], [(6, 2, 10, 11), (1, 2, 6, 5), (5, 6, 4, 3), (3, 4, 12, 13), (1, 5, 3, 0), (1, 0, 8, 18, 7), (8, 13, 17, 14, 23), (11, 10, 20, 9, 12), (2, 1, 7, 21, 10), (0, 3, 13, 8), (4, 6, 11, 12), (17, 16, 15, 22, 14), (12, 9, 24, 15, 16), (13, 12, 16, 17), (45, 46, 78, 77), (20, 28, 27, 26), (10, 29, 28, 20), (21, 30, 29, 10), (26, 27, 30, 21), (44, 45, 77, 75), (23, 32, 31, 25), (14, 33, 32, 23), (22, 34, 33, 14), (25, 31, 34, 22), (38, 35, 68, 70), (25, 36, 35, 24), (22, 37, 36, 25), (15, 38, 37, 22), (24, 35, 38, 15), (58, 55, 88, 90), (19, 40, 39, 9), (25, 41, 40, 19), (24, 42, 41, 25), (9, 39, 42, 24), (43, 44, 75, 76), (8, 44, 43, 19), (23, 45, 44, 8), (25, 46, 45, 23), (19, 43, 46, 25), (37, 38, 70, 69), (26, 48, 47, 18), (21, 49, 48, 26), (7, 50, 49, 21), (18, 47, 50, 7), (57, 58, 90, 89), (19, 52, 51, 8), (26, 53, 52, 19), (18, 54, 53, 26), (8, 51, 54, 18), (36, 37, 69, 67), (9, 56, 55, 19), (20, 57, 56, 9), (26, 58, 57, 20), (19, 55, 58, 26), (69, 70, 102, 101), (82, 80, 112, 114), (67, 69, 101, 99), (81, 82, 114, 113), (68, 67, 99, 100), (79, 81, 113, 111), (66, 64, 96, 98), (80, 79, 111, 112), (51, 52, 83, 84), (31, 32, 63, 64), (46, 43, 76, 78), (52, 53, 85, 83), (32, 33, 65, 63), (53, 54, 86, 85), (33, 34, 66, 65), (39, 40, 71, 72), (54, 51, 84, 86), (34, 31, 64, 66), (40, 41, 73, 71), (41, 42, 74, 73), (47, 48, 79, 80), (27, 28, 59, 60), (42, 39, 72, 74), (48, 49, 81, 79), (28, 29, 61, 59), (49, 50, 82, 81), (29, 30, 62, 61), (55, 56, 87, 88), (35, 36, 67, 68), (50, 47, 80, 82), (30, 27, 60, 62), (56, 57, 89, 87), (92, 91, 93, 94), (96, 95, 97, 98), (100, 99, 101, 102), (104, 103, 105, 106), (108, 107, 109, 110), (112, 111, 113, 114), (116, 115, 117, 118), (120, 119, 121, 122), (84, 83, 115, 116), (70, 68, 100, 102), (83, 85, 117, 115), (72, 71, 103, 104), (85, 86, 118, 117), (71, 73, 105, 103), (60, 59, 91, 92), (86, 84, 116, 118), (73, 74, 106, 105), (59, 61, 93, 91), (88, 87, 119, 120), (74, 72, 104, 106), (61, 62, 94, 93), (87, 89, 121, 119), (76, 75, 107, 108), (62, 60, 92, 94), (89, 90, 122, 121), (75, 77, 109, 107), (64, 63, 95, 96), (90, 88, 120, 122), (77, 78, 110, 109), (63, 65, 97, 95), (78, 76, 108, 110), (65, 66, 98, 97)])
_uv = me_cube_002.uv_layers.new(name='UVMap')
_uv.uv.foreach_set('vector', [0.625, 0.5, 0.625, 0.25, 0.625, 0.25, 0.625, 0.5, 0.375, 0.25, 0.625, 0.25, 0.625, 0.5, 0.375, 0.5, 0.375, 0.5, 0.625, 0.5, 0.625, 0.75, 0.375, 0.75, 0.375, 0.75, 0.625, 0.75, 0.625, 0.75, 0.375, 0.75, 0.125, 0.5, 0.375, 0.5, 0.375, 0.75, 0.125, 0.75, 0.125, 0.5, 0.125, 0.75, 0.125, 0.75, 0.125, 0.625, 0.125, 0.5, 0.125, 0.75, 0.375, 0.75, 0.375, 0.75, 0.125, 0.75, 0.125, 0.75, 0.625, 0.5, 0.875, 0.5, 0.875, 0.625, 0.875, 0.75, 0.625, 0.75, 0.625, 0.25, 0.375, 0.25, 0.375, 0.25, 0.5, 0.25, 0.625, 0.25, 0.125, 0.75, 0.375, 0.75, 0.375, 0.75, 0.125, 0.75, 0.625, 0.75, 0.625, 0.5, 0.625, 0.5, 0.625, 0.75, 0.375, 0.75, 0.625, 0.75, 0.625, 1.0, 0.5, 1.0, 0.375, 1.0, 0.625, 0.75, 0.875, 0.75, 0.875, 0.75, 0.875, 0.75, 0.625, 0.75, 0.375, 0.75, 0.625, 0.75, 0.625, 0.75, 0.375, 0.75, 0.375, 0.0, 0.5, 0.0, 0.5, 0.0, 0.375, 0.0, 0.625, 0.125, 0.625, 0.125, 0.5, 0.125, 0.5, 0.125, 0.625, 0.25, 0.625, 0.25, 0.625, 0.125, 0.625, 0.125, 0.5, 0.25, 0.5, 0.25, 0.625, 0.25, 0.625, 0.25, 0.5, 0.125, 0.5, 0.125, 0.5, 0.25, 0.5, 0.25, 0.375, 0.0, 0.375, 0.0, 0.375, 0.0, 0.375, 0.0, 0.375, 0.0, 0.375, 0.0, 0.5, 0.0, 0.5, 0.0, 0.375, 0.0, 0.375, 0.0, 0.375, 0.0, 0.375, 0.0, 0.5, 0.0, 0.5, 0.0, 0.375, 0.0, 0.375, 0.0, 0.5, 0.0, 0.5, 0.0, 0.5, 0.0, 0.5, 0.0, 0.625, 0.0, 0.625, 0.0, 0.625, 0.0, 0.625, 0.0, 0.5, 0.0, 0.5, 0.0, 0.625, 0.0, 0.625, 0.0, 0.5, 0.0, 0.5, 0.0, 0.5, 0.0, 0.5, 0.0, 0.625, 0.0, 0.625, 0.0, 0.5, 0.0, 0.5, 0.0, 0.625, 0.0, 0.625, 0.0, 0.625, 0.0, 0.625, 0.0, 0.5, 0.125, 0.5, 0.0, 0.5, 0.0, 0.5, 0.125, 0.5, 0.0, 0.5, 0.0, 0.625, 0.0, 0.625, 0.0, 0.5, 0.0, 0.5, 0.0, 0.5, 0.0, 0.5, 0.0, 0.625, 0.0, 0.625, 0.0, 0.5, 0.0, 0.5, 0.0, 0.625, 0.0, 0.625, 0.0, 0.625, 0.0, 0.625, 0.0, 0.5, 0.0, 0.375, 0.0, 0.375, 0.0, 0.5, 0.0, 0.375, 0.0, 0.375, 0.0, 0.5, 0.0, 0.5, 0.0, 0.375, 0.0, 0.375, 0.0, 0.375, 0.0, 0.375, 0.0, 0.5, 0.0, 0.5, 0.0, 0.375, 0.0, 0.375, 0.0, 0.5, 0.0, 0.5, 0.0, 0.5, 0.0, 0.5, 0.0, 0.5, 0.0, 0.625, 0.0, 0.625, 0.0, 0.5, 0.0, 0.5, 0.125, 0.5, 0.125, 0.375, 0.125, 0.375, 0.125, 0.5, 0.25, 0.5, 0.25, 0.5, 0.125, 0.5, 0.125, 0.375, 0.25, 0.375, 0.25, 0.5, 0.25, 0.5, 0.25, 0.375, 0.125, 0.375, 0.125, 0.375, 0.25, 0.375, 0.25, 0.625, 0.125, 0.5, 0.125, 0.5, 0.125, 0.625, 0.125, 0.5, 0.0, 0.5, 0.0, 0.375, 0.0, 0.375, 0.0, 0.5, 0.125, 0.5, 0.125, 0.5, 0.0, 0.5, 0.0, 0.375, 0.125, 0.375, 0.125, 0.5, 0.125, 0.5, 0.125, 0.375, 0.0, 0.375, 0.0, 0.375, 0.125, 0.375, 0.125, 0.5, 0.0, 0.5, 0.0, 0.5, 0.0, 0.5, 0.0, 0.625, 0.0, 0.625, 0.0, 0.5, 0.0, 0.5, 0.0, 0.625, 0.125, 0.625, 0.125, 0.625, 0.0, 0.625, 0.0, 0.5, 0.125, 0.5, 0.125, 0.625, 0.125, 0.625, 0.125, 0.5, 0.0, 0.5, 0.0, 0.5, 0.125, 0.5, 0.125, 0.5, 0.0, 0.625, 0.0, 0.625, 0.0, 0.5, 0.0, 0.375, 0.25, 0.375, 0.125, 0.375, 0.125, 0.375, 0.25, 0.5, 0.0, 0.5, 0.0, 0.5, 0.0, 0.5, 0.0, 0.5, 0.25, 0.375, 0.25, 0.375, 0.25, 0.5, 0.25, 0.625, 0.0, 0.5, 0.0, 0.5, 0.0, 0.625, 0.0, 0.5, 0.125, 0.5, 0.25, 0.5, 0.25, 0.5, 0.125, 0.5, 0.0, 0.5, 0.0, 0.5, 0.0, 0.5, 0.0, 0.375, 0.125, 0.5, 0.125, 0.5, 0.125, 0.375, 0.125, 0.375, 0.0, 0.5, 0.0, 0.5, 0.0, 0.375, 0.0, 0.5, 0.0, 0.375, 0.0, 0.375, 0.0, 0.5, 0.0, 0.5, 0.0, 0.5, 0.0, 0.5, 0.0, 0.5, 0.0, 0.5, 0.0, 0.5, 0.125, 0.5, 0.125, 0.5, 0.0, 0.375, 0.0, 0.375, 0.0, 0.375, 0.0, 0.375, 0.0, 0.5, 0.125, 0.375, 0.125, 0.375, 0.125, 0.5, 0.125, 0.375, 0.0, 0.5, 0.0, 0.5, 0.0, 0.375, 0.0, 0.625, 0.0, 0.5, 0.0, 0.5, 0.0, 0.625, 0.0, 0.375, 0.125, 0.375, 0.0, 0.375, 0.0, 0.375, 0.125, 0.5, 0.0, 0.5, 0.0, 0.5, 0.0, 0.5, 0.0, 0.5, 0.0, 0.5, 0.0, 0.5, 0.0, 0.5, 0.0, 0.5, 0.0, 0.625, 0.0, 0.625, 0.0, 0.5, 0.0, 0.375, 0.125, 0.5, 0.125, 0.5, 0.125, 0.375, 0.125, 0.5, 0.125, 0.625, 0.125, 0.625, 0.125, 0.5, 0.125, 0.625, 0.0, 0.625, 0.0, 0.625, 0.0, 0.625, 0.0, 0.5, 0.125, 0.5, 0.25, 0.5, 0.25, 0.5, 0.125, 0.625, 0.125, 0.625, 0.25, 0.625, 0.25, 0.625, 0.125, 0.5, 0.25, 0.375, 0.25, 0.375, 0.25, 0.5, 0.25, 0.625, 0.25, 0.5, 0.25, 0.5, 0.25, 0.625, 0.25, 0.5, 0.0, 0.625, 0.0, 0.625, 0.0, 0.5, 0.0, 0.625, 0.0, 0.5, 0.0, 0.5, 0.0, 0.625, 0.0, 0.375, 0.25, 0.375, 0.125, 0.375, 0.125, 0.375, 0.25, 0.5, 0.25, 0.5, 0.125, 0.5, 0.125, 0.5, 0.25, 0.625, 0.0, 0.625, 0.125, 0.625, 0.125, 0.625, 0.0, 0.5, 0.125, 0.625, 0.125, 0.625, 0.25, 0.5, 0.25, 0.5, 0.0, 0.375, 0.0, 0.375, 0.0, 0.5, 0.0, 0.625, 0.0, 0.5, 0.0, 0.5, 0.0, 0.625, 0.0, 0.625, 0.0, 0.5, 0.0, 0.5, 0.0, 0.625, 0.0, 0.5, 0.0, 0.375, 0.0, 0.375, 0.0, 0.5, 0.0, 0.375, 0.125, 0.5, 0.125, 0.5, 0.25, 0.375, 0.25, 0.375, 0.0, 0.5, 0.0, 0.5, 0.125, 0.375, 0.125, 0.5, 0.0, 0.625, 0.0, 0.625, 0.125, 0.5, 0.125, 0.375, 0.0, 0.5, 0.0, 0.5, 0.0, 0.375, 0.0, 0.625, 0.0, 0.625, 0.0, 0.625, 0.0, 0.625, 0.0, 0.5, 0.0, 0.5, 0.125, 0.5, 0.125, 0.5, 0.0, 0.625, 0.0, 0.5, 0.0, 0.5, 0.0, 0.625, 0.0, 0.5, 0.125, 0.375, 0.125, 0.375, 0.125, 0.5, 0.125, 0.5, 0.0, 0.5, 0.0, 0.5, 0.0, 0.5, 0.0, 0.5, 0.125, 0.625, 0.125, 0.625, 0.125, 0.5, 0.125, 0.375, 0.125, 0.375, 0.0, 0.375, 0.0, 0.375, 0.125, 0.5, 0.0, 0.625, 0.0, 0.625, 0.0, 0.5, 0.0, 0.625, 0.125, 0.625, 0.25, 0.625, 0.25, 0.625, 0.125, 0.5, 0.0, 0.625, 0.0, 0.625, 0.0, 0.5, 0.0, 0.625, 0.0, 0.625, 0.0, 0.625, 0.0, 0.625, 0.0, 0.625, 0.25, 0.5, 0.25, 0.5, 0.25, 0.625, 0.25, 0.625, 0.0, 0.625, 0.125, 0.625, 0.125, 0.625, 0.0, 0.5, 0.0, 0.375, 0.0, 0.375, 0.0, 0.5, 0.0, 0.5, 0.25, 0.5, 0.125, 0.5, 0.125, 0.5, 0.25, 0.625, 0.125, 0.5, 0.125, 0.5, 0.125, 0.625, 0.125, 0.375, 0.0, 0.375, 0.0, 0.375, 0.0, 0.375, 0.0, 0.5, 0.0, 0.375, 0.0, 0.375, 0.0, 0.5, 0.0, 0.5, 0.125, 0.5, 0.0, 0.5, 0.0, 0.5, 0.125, 0.375, 0.0, 0.5, 0.0, 0.5, 0.0, 0.375, 0.0, 0.375, 0.0, 0.375, 0.0, 0.375, 0.0, 0.375, 0.0, 0.5, 0.0, 0.5, 0.0, 0.5, 0.0, 0.5, 0.0, 0.375, 0.0, 0.5, 0.0, 0.5, 0.0, 0.375, 0.0])
me_cube_002.materials.append(mat_material_002)
me_cube_002.use_remesh_fix_poles = True
me_cube_002.use_remesh_preserve_attributes = False
me_cube_002.use_mirror_vertex_groups = False
me_cube_002.update()
me_cube_003 = bpy.data.meshes.new('Cube.003')
me_cube_003.from_pydata([(-1.0, -1.0, -1.0), (-1.0, 1.0, -1.0), (-1.0, 1.0, 1.0), (1.0, -1.0, -1.0), (1.0, -1.0, 1.0), (1.0, 1.0, -1.0), (1.0, 1.0, 1.0), (-1.405, 0.9868, -0.984), (-1.466, -1.027, -0.9825), (-1.334, -1.035, 1.017), (-1.405, 0.9868, 1.016), (0.595, 0.9868, 1.016), (0.5677, -1.147, 1.012), (0.436, -1.138, -0.9881), (-4.947, -2.961, -0.9837), (-4.816, -2.969, 1.016), (-2.914, -3.081, 1.011), (-3.045, -3.072, -0.9893), (-1.405, -0.01319, -0.984), (-1.4, -1.031, 0.01736), (-1.405, -0.01319, 1.016), (-1.405, 0.9868, 0.01603), (-4.881, -2.965, 0.01617), (-3.207, -1.994, -0.9831), (-3.075, -2.002, 1.017), (-3.141, -1.998, 0.01677), (-1.405, -0.01319, 0.01603), (-1.523, -0.01319, 0.01603), (-1.523, -0.01319, 1.016), (-1.523, 0.9868, 1.016), (-1.523, 0.9868, 0.01603), (-3.253, -1.992, 0.01709), (-3.319, -1.987, -0.9828), (-5.059, -2.954, -0.9834), (-4.994, -2.959, 0.0165), (-3.187, -1.996, 1.017), (-3.253, -1.992, 0.01709), (-4.994, -2.959, 0.0165), (-4.928, -2.963, 1.016), (-1.446, -1.029, 1.018), (-1.512, -1.024, 0.01769), (-3.253, -1.992, 0.01709), (-3.187, -1.996, 1.017), (-1.512, -1.024, 0.01769), (-1.578, -1.02, -0.9822), (-3.319, -1.987, -0.9828), (-3.253, -1.992, 0.01709), (-1.523, -0.01319, -0.984), (-1.523, -0.01319, 0.01603), (-1.523, 0.9868, 0.01603), (-1.523, 0.9868, -0.984), (-1.523, -1.013, -0.984), (-1.523, -1.013, 0.01603), (-1.523, -0.01319, 0.01603), (-1.523, -0.01319, -0.984), (-1.523, -1.013, 0.01603), (-1.523, -1.013, 1.016), (-1.523, -0.01319, 1.016), (-1.523, -0.01319, 0.01603), (-0.1746, -0.01319, 1.016), (-0.1746, -0.01319, 0.01603), (-0.1746, 0.9868, 1.016), (-0.1746, 0.9868, 0.01603), (-2.037, -2.062, -0.9866), (-1.971, -2.067, 0.01335), (-3.777, -3.029, -0.9871), (-3.711, -3.034, 0.01275), (-1.971, -2.067, 0.01335), (-1.905, -2.071, 1.013), (-3.711, -3.033, 0.06502), (-3.645, -3.038, 1.013), (-0.23, -1.1, 0.01394), (-0.1641, -1.104, 1.014), (-1.971, -2.067, 0.01335), (-1.905, -2.071, 1.013), (-0.2959, -1.095, -0.986), (-0.23, -1.1, 0.01394), (-2.037, -2.062, -0.9866), (-1.971, -2.067, 0.01335), (-0.1746, -0.01319, 0.01603), (-0.1746, -0.01319, -0.984), (-0.1746, 0.9868, 0.01603), (-0.1746, 0.9868, -0.984), (-0.1746, -1.013, 0.01603), (-0.1746, -1.013, -0.984), (-0.1746, -0.01319, 0.01603), (-0.1746, -0.01319, -0.984), (-0.1746, -1.013, 1.016), (-0.1746, -1.013, 0.01603), (-0.1746, -0.01319, 1.016), (-0.1746, -0.01319, 0.01603), (-0.8368, -0.01319, 1.016), (-0.8368, -0.01319, 0.01603), (-0.8368, 0.9868, 1.016), (-0.8368, 0.9868, 0.01603), (-2.666, -2.025, -0.9847), (-2.6, -2.03, 0.01519), (-4.407, -2.992, -0.9853), (-4.341, -2.997, 0.01459), (-2.6, -2.03, 0.01519), (-2.535, -2.034, 1.015), (-4.341, -2.997, 0.01459), (-4.275, -3.001, 1.014), (-0.8598, -1.063, 0.01578), (-0.7939, -1.067, 1.016), (-2.6, -2.03, 0.01519), (-2.535, -2.034, 1.015), (-0.9257, -1.058, -0.9841), (-0.8598, -1.063, 0.01578), (-2.666, -2.025, -0.9847), (-2.6, -2.03, 0.01519), (-0.8368, -0.01319, 0.01603), (-0.8368, -0.01319, -0.984), (-0.8368, 0.9868, 0.01603), (-0.8368, 0.9868, -0.984), (-0.8368, -1.013, 0.01603), (-0.8368, -1.013, -0.984), (-0.8368, -0.01319, 0.01603), (-0.8368, -0.01319, -0.984), (-0.8368, -1.013, 1.016), (-0.8368, -1.013, 0.01603), (-0.8368, -0.01319, 1.016), (-0.8368, -0.01319, 0.01603)], [], [(6, 2, 10, 11), (1, 2, 6, 5), (5, 6, 4, 3), (3, 4, 12, 13), (1, 5, 3, 0), (1, 0, 8, 18, 7), (8, 13, 17, 14, 23), (11, 10, 20, 9, 12), (2, 1, 7, 21, 10), (0, 3, 13, 8), (4, 6, 11, 12), (17, 16, 15, 22, 14), (12, 9, 24, 15, 16), (13, 12, 16, 17), (45, 46, 78, 77), (20, 28, 27, 26), (10, 29, 28, 20), (21, 30, 29, 10), (26, 27, 30, 21), (44, 45, 77, 75), (23, 32, 31, 25), (14, 33, 32, 23), (22, 34, 33, 14), (25, 31, 34, 22), (38, 35, 68, 70), (25, 36, 35, 24), (22, 37, 36, 25), (15, 38, 37, 22), (24, 35, 38, 15), (58, 55, 88, 90), (19, 40, 39, 9), (25, 41, 40, 19), (24, 42, 41, 25), (9, 39, 42, 24), (43, 44, 75, 76), (8, 44, 43, 19), (23, 45, 44, 8), (25, 46, 45, 23), (19, 43, 46, 25), (37, 38, 70, 69), (26, 48, 47, 18), (21, 49, 48, 26), (7, 50, 49, 21), (18, 47, 50, 7), (57, 58, 90, 89), (19, 52, 51, 8), (26, 53, 52, 19), (18, 54, 53, 26), (8, 51, 54, 18), (36, 37, 69, 67), (9, 56, 55, 19), (20, 57, 56, 9), (26, 58, 57, 20), (19, 55, 58, 26), (69, 70, 102, 101), (82, 80, 112, 114), (67, 69, 101, 99), (81, 82, 114, 113), (68, 67, 99, 100), (79, 81, 113, 111), (66, 64, 96, 98), (80, 79, 111, 112), (51, 52, 83, 84), (31, 32, 63, 64), (46, 43, 76, 78), (52, 53, 85, 83), (32, 33, 65, 63), (53, 54, 86, 85), (33, 34, 66, 65), (39, 40, 71, 72), (54, 51, 84, 86), (34, 31, 64, 66), (40, 41, 73, 71), (41, 42, 74, 73), (47, 48, 79, 80), (27, 28, 59, 60), (42, 39, 72, 74), (48, 49, 81, 79), (28, 29, 61, 59), (49, 50, 82, 81), (29, 30, 62, 61), (55, 56, 87, 88), (35, 36, 67, 68), (50, 47, 80, 82), (30, 27, 60, 62), (56, 57, 89, 87), (92, 91, 93, 94), (96, 95, 97, 98), (100, 99, 101, 102), (104, 103, 105, 106), (108, 107, 109, 110), (112, 111, 113, 114), (116, 115, 117, 118), (120, 119, 121, 122), (84, 83, 115, 116), (70, 68, 100, 102), (83, 85, 117, 115), (72, 71, 103, 104), (85, 86, 118, 117), (71, 73, 105, 103), (60, 59, 91, 92), (86, 84, 116, 118), (73, 74, 106, 105), (59, 61, 93, 91), (88, 87, 119, 120), (74, 72, 104, 106), (61, 62, 94, 93), (87, 89, 121, 119), (76, 75, 107, 108), (62, 60, 92, 94), (89, 90, 122, 121), (75, 77, 109, 107), (64, 63, 95, 96), (90, 88, 120, 122), (77, 78, 110, 109), (63, 65, 97, 95), (78, 76, 108, 110), (65, 66, 98, 97)])
_uv = me_cube_003.uv_layers.new(name='UVMap')
_uv.uv.foreach_set('vector', [0.625, 0.5, 0.625, 0.25, 0.625, 0.25, 0.625, 0.5, 0.375, 0.25, 0.625, 0.25, 0.625, 0.5, 0.375, 0.5, 0.375, 0.5, 0.625, 0.5, 0.625, 0.75, 0.375, 0.75, 0.375, 0.75, 0.625, 0.75, 0.625, 0.75, 0.375, 0.75, 0.125, 0.5, 0.375, 0.5, 0.375, 0.75, 0.125, 0.75, 0.125, 0.5, 0.125, 0.75, 0.125, 0.75, 0.125, 0.625, 0.125, 0.5, 0.125, 0.75, 0.375, 0.75, 0.375, 0.75, 0.125, 0.75, 0.125, 0.75, 0.625, 0.5, 0.875, 0.5, 0.875, 0.625, 0.875, 0.75, 0.625, 0.75, 0.625, 0.25, 0.375, 0.25, 0.375, 0.25, 0.5, 0.25, 0.625, 0.25, 0.125, 0.75, 0.375, 0.75, 0.375, 0.75, 0.125, 0.75, 0.625, 0.75, 0.625, 0.5, 0.625, 0.5, 0.625, 0.75, 0.375, 0.75, 0.625, 0.75, 0.625, 1.0, 0.5, 1.0, 0.375, 1.0, 0.625, 0.75, 0.875, 0.75, 0.875, 0.75, 0.875, 0.75, 0.625, 0.75, 0.375, 0.75, 0.625, 0.75, 0.625, 0.75, 0.375, 0.75, 0.375, 0.0, 0.5, 0.0, 0.5, 0.0, 0.375, 0.0, 0.625, 0.125, 0.625, 0.125, 0.5, 0.125, 0.5, 0.125, 0.625, 0.25, 0.625, 0.25, 0.625, 0.125, 0.625, 0.125, 0.5, 0.25, 0.5, 0.25, 0.625, 0.25, 0.625, 0.25, 0.5, 0.125, 0.5, 0.125, 0.5, 0.25, 0.5, 0.25, 0.375, 0.0, 0.375, 0.0, 0.375, 0.0, 0.375, 0.0, 0.375, 0.0, 0.375, 0.0, 0.5, 0.0, 0.5, 0.0, 0.375, 0.0, 0.375, 0.0, 0.375, 0.0, 0.375, 0.0, 0.5, 0.0, 0.5, 0.0, 0.375, 0.0, 0.375, 0.0, 0.5, 0.0, 0.5, 0.0, 0.5, 0.0, 0.5, 0.0, 0.625, 0.0, 0.625, 0.0, 0.625, 0.0, 0.625, 0.0, 0.5, 0.0, 0.5, 0.0, 0.625, 0.0, 0.625, 0.0, 0.5, 0.0, 0.5, 0.0, 0.5, 0.0, 0.5, 0.0, 0.625, 0.0, 0.625, 0.0, 0.5, 0.0, 0.5, 0.0, 0.625, 0.0, 0.625, 0.0, 0.625, 0.0, 0.625, 0.0, 0.5, 0.125, 0.5, 0.0, 0.5, 0.0, 0.5, 0.125, 0.5, 0.0, 0.5, 0.0, 0.625, 0.0, 0.625, 0.0, 0.5, 0.0, 0.5, 0.0, 0.5, 0.0, 0.5, 0.0, 0.625, 0.0, 0.625, 0.0, 0.5, 0.0, 0.5, 0.0, 0.625, 0.0, 0.625, 0.0, 0.625, 0.0, 0.625, 0.0, 0.5, 0.0, 0.375, 0.0, 0.375, 0.0, 0.5, 0.0, 0.375, 0.0, 0.375, 0.0, 0.5, 0.0, 0.5, 0.0, 0.375, 0.0, 0.375, 0.0, 0.375, 0.0, 0.375, 0.0, 0.5, 0.0, 0.5, 0.0, 0.375, 0.0, 0.375, 0.0, 0.5, 0.0, 0.5, 0.0, 0.5, 0.0, 0.5, 0.0, 0.5, 0.0, 0.625, 0.0, 0.625, 0.0, 0.5, 0.0, 0.5, 0.125, 0.5, 0.125, 0.375, 0.125, 0.375, 0.125, 0.5, 0.25, 0.5, 0.25, 0.5, 0.125, 0.5, 0.125, 0.375, 0.25, 0.375, 0.25, 0.5, 0.25, 0.5, 0.25, 0.375, 0.125, 0.375, 0.125, 0.375, 0.25, 0.375, 0.25, 0.625, 0.125, 0.5, 0.125, 0.5, 0.125, 0.625, 0.125, 0.5, 0.0, 0.5, 0.0, 0.375, 0.0, 0.375, 0.0, 0.5, 0.125, 0.5, 0.125, 0.5, 0.0, 0.5, 0.0, 0.375, 0.125, 0.375, 0.125, 0.5, 0.125, 0.5, 0.125, 0.375, 0.0, 0.375, 0.0, 0.375, 0.125, 0.375, 0.125, 0.5, 0.0, 0.5, 0.0, 0.5, 0.0, 0.5, 0.0, 0.625, 0.0, 0.625, 0.0, 0.5, 0.0, 0.5, 0.0, 0.625, 0.125, 0.625, 0.125, 0.625, 0.0, 0.625, 0.0, 0.5, 0.125, 0.5, 0.125, 0.625, 0.125, 0.625, 0.125, 0.5, 0.0, 0.5, 0.0, 0.5, 0.125, 0.5, 0.125, 0.5, 0.0, 0.625, 0.0, 0.625, 0.0, 0.5, 0.0, 0.375, 0.25, 0.375, 0.125, 0.375, 0.125, 0.375, 0.25, 0.5, 0.0, 0.5, 0.0, 0.5, 0.0, 0.5, 0.0, 0.5, 0.25, 0.375, 0.25, 0.375, 0.25, 0.5, 0.25, 0.625, 0.0, 0.5, 0.0, 0.5, 0.0, 0.625, 0.0, 0.5, 0.125, 0.5, 0.25, 0.5, 0.25, 0.5, 0.125, 0.5, 0.0, 0.5, 0.0, 0.5, 0.0, 0.5, 0.0, 0.375, 0.125, 0.5, 0.125, 0.5, 0.125, 0.375, 0.125, 0.375, 0.0, 0.5, 0.0, 0.5, 0.0, 0.375, 0.0, 0.5, 0.0, 0.375, 0.0, 0.375, 0.0, 0.5, 0.0, 0.5, 0.0, 0.5, 0.0, 0.5, 0.0, 0.5, 0.0, 0.5, 0.0, 0.5, 0.125, 0.5, 0.125, 0.5, 0.0, 0.375, 0.0, 0.375, 0.0, 0.375, 0.0, 0.375, 0.0, 0.5, 0.125, 0.375, 0.125, 0.375, 0.125, 0.5, 0.125, 0.375, 0.0, 0.5, 0.0, 0.5, 0.0, 0.375, 0.0, 0.625, 0.0, 0.5, 0.0, 0.5, 0.0, 0.625, 0.0, 0.375, 0.125, 0.375, 0.0, 0.375, 0.0, 0.375, 0.125, 0.5, 0.0, 0.5, 0.0, 0.5, 0.0, 0.5, 0.0, 0.5, 0.0, 0.5, 0.0, 0.5, 0.0, 0.5, 0.0, 0.5, 0.0, 0.625, 0.0, 0.625, 0.0, 0.5, 0.0, 0.375, 0.125, 0.5, 0.125, 0.5, 0.125, 0.375, 0.125, 0.5, 0.125, 0.625, 0.125, 0.625, 0.125, 0.5, 0.125, 0.625, 0.0, 0.625, 0.0, 0.625, 0.0, 0.625, 0.0, 0.5, 0.125, 0.5, 0.25, 0.5, 0.25, 0.5, 0.125, 0.625, 0.125, 0.625, 0.25, 0.625, 0.25, 0.625, 0.125, 0.5, 0.25, 0.375, 0.25, 0.375, 0.25, 0.5, 0.25, 0.625, 0.25, 0.5, 0.25, 0.5, 0.25, 0.625, 0.25, 0.5, 0.0, 0.625, 0.0, 0.625, 0.0, 0.5, 0.0, 0.625, 0.0, 0.5, 0.0, 0.5, 0.0, 0.625, 0.0, 0.375, 0.25, 0.375, 0.125, 0.375, 0.125, 0.375, 0.25, 0.5, 0.25, 0.5, 0.125, 0.5, 0.125, 0.5, 0.25, 0.625, 0.0, 0.625, 0.125, 0.625, 0.125, 0.625, 0.0, 0.5, 0.125, 0.625, 0.125, 0.625, 0.25, 0.5, 0.25, 0.5, 0.0, 0.375, 0.0, 0.375, 0.0, 0.5, 0.0, 0.625, 0.0, 0.5, 0.0, 0.5, 0.0, 0.625, 0.0, 0.625, 0.0, 0.5, 0.0, 0.5, 0.0, 0.625, 0.0, 0.5, 0.0, 0.375, 0.0, 0.375, 0.0, 0.5, 0.0, 0.375, 0.125, 0.5, 0.125, 0.5, 0.25, 0.375, 0.25, 0.375, 0.0, 0.5, 0.0, 0.5, 0.125, 0.375, 0.125, 0.5, 0.0, 0.625, 0.0, 0.625, 0.125, 0.5, 0.125, 0.375, 0.0, 0.5, 0.0, 0.5, 0.0, 0.375, 0.0, 0.625, 0.0, 0.625, 0.0, 0.625, 0.0, 0.625, 0.0, 0.5, 0.0, 0.5, 0.125, 0.5, 0.125, 0.5, 0.0, 0.625, 0.0, 0.5, 0.0, 0.5, 0.0, 0.625, 0.0, 0.5, 0.125, 0.375, 0.125, 0.375, 0.125, 0.5, 0.125, 0.5, 0.0, 0.5, 0.0, 0.5, 0.0, 0.5, 0.0, 0.5, 0.125, 0.625, 0.125, 0.625, 0.125, 0.5, 0.125, 0.375, 0.125, 0.375, 0.0, 0.375, 0.0, 0.375, 0.125, 0.5, 0.0, 0.625, 0.0, 0.625, 0.0, 0.5, 0.0, 0.625, 0.125, 0.625, 0.25, 0.625, 0.25, 0.625, 0.125, 0.5, 0.0, 0.625, 0.0, 0.625, 0.0, 0.5, 0.0, 0.625, 0.0, 0.625, 0.0, 0.625, 0.0, 0.625, 0.0, 0.625, 0.25, 0.5, 0.25, 0.5, 0.25, 0.625, 0.25, 0.625, 0.0, 0.625, 0.125, 0.625, 0.125, 0.625, 0.0, 0.5, 0.0, 0.375, 0.0, 0.375, 0.0, 0.5, 0.0, 0.5, 0.25, 0.5, 0.125, 0.5, 0.125, 0.5, 0.25, 0.625, 0.125, 0.5, 0.125, 0.5, 0.125, 0.625, 0.125, 0.375, 0.0, 0.375, 0.0, 0.375, 0.0, 0.375, 0.0, 0.5, 0.0, 0.375, 0.0, 0.375, 0.0, 0.5, 0.0, 0.5, 0.125, 0.5, 0.0, 0.5, 0.0, 0.5, 0.125, 0.375, 0.0, 0.5, 0.0, 0.5, 0.0, 0.375, 0.0, 0.375, 0.0, 0.375, 0.0, 0.375, 0.0, 0.375, 0.0, 0.5, 0.0, 0.5, 0.0, 0.5, 0.0, 0.5, 0.0, 0.375, 0.0, 0.5, 0.0, 0.5, 0.0, 0.375, 0.0])
me_cube_003.materials.append(mat_material_003)
me_cube_003.use_remesh_fix_poles = True
me_cube_003.use_remesh_preserve_attributes = False
me_cube_003.use_mirror_vertex_groups = False
me_cube_003.update()
me_cylinder_003 = bpy.data.meshes.new('Cylinder.003')
me_cylinder_003.from_pydata([(0.0, 1.0, -1.0), (0.0, 1.0, 1.0), (0.866, 0.5, -1.0), (0.866, 0.5, 1.0), (0.866, -0.5, -1.0), (0.866, -0.5, 1.0), (-8.742e-08, -1.0, -1.0), (-8.742e-08, -1.0, 1.0), (-0.866, -0.5, -1.0), (-0.866, -0.5, 1.0), (-0.866, 0.5, -1.0), (-0.866, 0.5, 1.0)], [], [(0, 1, 3, 2), (2, 3, 5, 4), (4, 5, 7, 6), (6, 7, 9, 8), (3, 1, 11, 9, 7, 5), (8, 9, 11, 10), (10, 11, 1, 0), (0, 2, 4, 6, 8, 10)])
_uv = me_cylinder_003.uv_layers.new(name='UVMap')
_uv.uv.foreach_set('vector', [1.0, 0.5, 1.0, 1.0, 0.8333, 1.0, 0.8333, 0.5, 0.8333, 0.5, 0.8333, 1.0, 0.6667, 1.0, 0.6667, 0.5, 0.6667, 0.5, 0.6667, 1.0, 0.5, 1.0, 0.5, 0.5, 0.5, 0.5, 0.5, 1.0, 0.3333, 1.0, 0.3333, 0.5, 0.4578, 0.37, 0.25, 0.49, 0.04215, 0.37, 0.04215, 0.13, 0.25, 0.01, 0.4578, 0.13, 0.3333, 0.5, 0.3333, 1.0, 0.1667, 1.0, 0.1667, 0.5, 0.1667, 0.5, 0.1667, 1.0, -8.941e-08, 1.0, -8.941e-08, 0.5, 0.75, 0.49, 0.9578, 0.37, 0.9578, 0.13, 0.75, 0.01, 0.5422, 0.13, 0.5422, 0.37])
me_cylinder_003.materials.append(mat_material_001)
me_cylinder_003.use_remesh_fix_poles = True
me_cylinder_003.use_remesh_preserve_attributes = False
me_cylinder_003.use_mirror_vertex_groups = False
me_cylinder_003.update()

# ---- objects
ob_cylinder_001 = bpy.data.objects.new('Cylinder.001', me_cylinder_001)
ob_cylinder_002 = bpy.data.objects.new('Cylinder.002', me_cylinder_002)
ob_cube = bpy.data.objects.new('Cube', me_cube_001)
ob_cube_001 = bpy.data.objects.new('Cube.001', me_cube_002)
ob_cube_002 = bpy.data.objects.new('Cube.002', me_cube_003)
ob_cylinder_003 = bpy.data.objects.new('Cylinder.003', me_cylinder_003)

# ---- transforms, parenting, visibility, modifiers, constraints
ob_cylinder_001.location = (1.883, 0.0, -3.339)
ob_cylinder_001.rotation_euler = (0.0, -0.5068, 0.0)
ob_cylinder_001.scale = (-0.2276, -0.2276, -0.7175)
ob_cylinder_001.lineart.crease_threshold = 0.0
_m = ob_cylinder_001.modifiers.new('Wireframe', 'WIREFRAME')
_m.thickness = 0.082
ob_cylinder_002.location = (2.506, 0.0, -4.461)
ob_cylinder_002.rotation_euler = (0.0, -0.5068, 0.0)
ob_cylinder_002.scale = (2.745, 2.745, 0.5843)
ob_cylinder_002.lineart.crease_threshold = 0.0
_m = ob_cylinder_002.modifiers.new('Wireframe', 'WIREFRAME')
ob_cube.location = (0.3966, 0.0, -0.6619)
ob_cube.rotation_euler = (1.581, -0.5068, -3.133e-21)
ob_cube.scale = (0.1788, 0.07244, 2.089)
ob_cube.lineart.crease_threshold = 0.0
ob_cube_001.location = (0.3848, 3.256, -0.6407)
ob_cube_001.rotation_euler = (0.0, -0.5068, 0.0)
ob_cube_001.scale = (-0.2133, -1.182, 1.072)
ob_cube_001.lineart.crease_threshold = 0.0
_m = ob_cube_001.modifiers.new('Wireframe', 'WIREFRAME')
_m.thickness = 0.065
ob_cube_002.location = (0.3848, -3.199, -0.6407)
ob_cube_002.rotation_euler = (3.103, -0.5068, 0.0)
ob_cube_002.scale = (-0.2133, -1.182, 1.072)
ob_cube_002.lineart.crease_threshold = 0.0
_m = ob_cube_002.modifiers.new('Wireframe', 'WIREFRAME')
_m.thickness = 0.065
ob_cylinder_003.location = (0.4335, 0.0, -1.035)
ob_cylinder_003.rotation_euler = (-0.5591, -0.05345, 1.471)
ob_cylinder_003.scale = (-1.323, -1.323, -2.71)
ob_cylinder_003.lineart.crease_threshold = 0.0
_m = ob_cylinder_003.modifiers.new('Wireframe', 'WIREFRAME')
_m.thickness = 0.07

# ---- collection membership
col_collection.objects.link(ob_cylinder_001)
col_collection.objects.link(ob_cylinder_002)
col_collection.objects.link(ob_cube)
col_collection.objects.link(ob_cube_001)
col_collection.objects.link(ob_cube_002)
col_collection.objects.link(ob_cylinder_003)

# ---- scene / render settings (as saved in the file)
scene.frame_start = 1; scene.frame_end = 250; scene.frame_set(1)
scene.render.engine = 'BLENDER_EEVEE_NEXT'
scene.cycles.use_denoising = False
scene.cycles.samples = 128
scene.cycles.sampling_pattern = 'TABULATED_SOBOL'
scene.cycles.use_adaptive_sampling = False
scene.cycles.use_light_tree = False
scene.view_settings.view_transform = 'Filmic'
bpy.context.view_layer.update()

# ---- added for rendering (the .blend has no active camera and no usable light): camera, sun
cam_auto = bpy.data.cameras.new('AutoCamera')
cam_auto.lens = 50.0
cam_auto.sensor_width = 36.0
cam_auto.clip_end = 1000.0
ob_auto_camera = bpy.data.objects.new('AutoCamera', cam_auto)
scene.collection.objects.link(ob_auto_camera)
ob_auto_camera.location = (18.9848, -20.4226, 11.4007)
ob_auto_camera.rotation_euler = (1.09748, -7.21219e-08, 0.694738)
scene.camera = ob_auto_camera
light_auto_sun = bpy.data.lights.new('AutoSun', 'SUN')
light_auto_sun.energy = 3.0
light_auto_sun.angle = 0.0523599
ob_auto_sun = bpy.data.objects.new('AutoSun', light_auto_sun)
scene.collection.objects.link(ob_auto_sun)
ob_auto_sun.rotation_euler = (0.872665, 0.174533, 0.523599)
bpy.context.view_layer.update()
